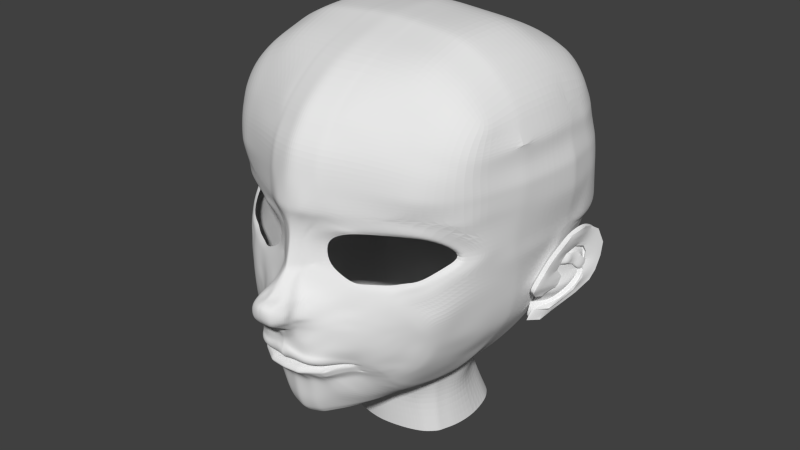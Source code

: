 # Source: cabezaCopia.blend  (saved by Blender 2.71.0; exported with 4.5.12 LTS)
import bpy
from mathutils import Matrix  # noqa: F401  (used for matrix-valued properties, if any)

bpy.ops.wm.read_factory_settings(use_empty=True)
scene = bpy.context.scene
scene.name = 'Scene'

# ---- collections
col_collection_1 = bpy.data.collections.new('Collection 1'); scene.collection.children.link(col_collection_1)

# ---- materials (node trees are filled in below, after node groups)
mat_material = bpy.data.materials.new('Material')
mat_material.alpha_threshold = 0.0
mat_material.use_transparent_shadow = False
mat_material.roughness = 0.5
mat_material.line_color = (0.0, 0.0, 0.0, 1.0)

# ---- material node trees

# ---- world
world_world = bpy.data.worlds.new('World'); scene.world = world_world
world_world.color = (0.05088, 0.05088, 0.05088)
world_world.use_sun_shadow = False
world_world.sun_shadow_jitter_overblur = 0.0
world_world.cycles.sampling_method = 'MANUAL'
world_world.cycles.sample_map_resolution = 256

# ---- meshes
me_cube = bpy.data.meshes.new('Cube')
me_cube.from_pydata([(0.3854, 0.2501, 0.03308), (0.3772, 0.2385, 0.001958), (0.3824, 0.2564, -0.02184), (0.3822, 0.2412, -0.04158), (0.3881, 0.2674, 0.05005), (0.3942, 0.3031, 0.06087), (0.4037, 0.332, 0.05217), (0.4072, 0.3393, 0.03387), (0.406, 0.3367, 0.004774), (0.4083, 0.3254, -0.01403), (0.4106, 0.3094, -0.03668), (0.3403, 0.188, -0.1253), (0.3589, 0.2172, -0.1301), (0.3688, 0.2537, -0.1162), (0.3985, 0.3055, -0.07978), (0.4165, 0.3337, -0.05079), (0.4215, 0.3492, -0.0288), (0.4234, 0.3657, 0.005318), (0.4237, 0.3715, 0.03851), (0.4167, 0.3568, 0.07682), (0.4106, 0.3341, 0.09035), (0.4128, 0.3014, 0.1032), (0.3997, 0.268, 0.08809), (0.3961, 0.2448, 0.07061), (0.3857, 0.2261, 0.04663), (0.3805, 0.2085, 0.02618), (0.376, 0.1947, 0.006929), (0.3758, 0.1734, -0.009537), (0.3757, 0.1538, -0.02413), (0.4031, 0.2845, -0.06159), (0.3889, 0.2635, -0.08236), (0.3761, 0.2266, -0.097), (0.3729, 0.1963, -0.05082), (0.3705, 0.1704, -0.04159), (0.3442, 0.2027, -0.1021), (0.4225, 0.3575, -0.01174), (0.3745, 0.257, 0.02751), (0.3675, 0.2472, 0.001121), (0.3733, 0.2591, -0.02024), (0.3707, 0.2375, -0.04465), (0.377, 0.2717, 0.04189), (0.3819, 0.3019, 0.05108), (0.3899, 0.3264, 0.0437), (0.3929, 0.3326, 0.02818), (0.3968, 0.3297, 0.002601), (0.3966, 0.3219, -0.01247), (0.3958, 0.3073, -0.03164), (0.3283, 0.191, -0.1234), (0.347, 0.2202, -0.1282), (0.3569, 0.2566, -0.1143), (0.3866, 0.3085, -0.07791), (0.4046, 0.3367, -0.04891), (0.4096, 0.3522, -0.02692), (0.4115, 0.3687, 0.007191), (0.4118, 0.3744, 0.04038), (0.4047, 0.3597, 0.07869), (0.3986, 0.337, 0.09222), (0.4009, 0.3044, 0.1051), (0.3878, 0.2709, 0.08997), (0.3842, 0.2478, 0.07249), (0.3738, 0.2291, 0.0485), (0.3686, 0.2114, 0.02805), (0.3641, 0.1977, 0.008802), (0.3638, 0.1764, -0.007664), (0.3637, 0.1568, -0.02226), (0.3894, 0.2862, -0.05276), (0.3774, 0.2684, -0.07038), (0.3665, 0.2371, -0.08279), (0.3609, 0.1992, -0.04895), (0.3586, 0.1734, -0.03972), (0.3395, 0.2168, -0.08715), (0.4106, 0.3605, -0.009867), (0.3761, 0.2639, 0.01471), (0.3745, 0.2573, -0.003511), (0.3781, 0.2655, -0.01828), (0.3884, 0.2824, 0.03208), (0.3915, 0.2915, 0.03481), (0.3961, 0.3058, 0.03019), (0.4002, 0.3127, 0.02079), (0.4026, 0.3178, 0.008891), (0.3937, 0.3077, -0.0143), (0.3944, 0.2989, -0.02616), (0.398, 0.2852, -0.04069), (0.3897, 0.2729, -0.05287), (0.3822, 0.2513, -0.06145), (0.3544, 0.2073, -0.06557), (0.4049, 0.331, 0.002474), (0.4064, 0.3244, -0.008503), (0.3966, 0.3214, 0.0217), (0.3995, 0.3223, -0.007591), (0.4053, 0.3218, 0.009813), (0.407, 0.313, -0.001477), (0.3919, 0.3147, 0.03415), (0.4004, 0.3112, 0.0004376), (0.4011, 0.3106, 0.02044), (0.4013, 0.3041, 0.008825), (0.3886, 0.2957, 0.04017), (0.3955, 0.3026, 0.009714), (0.3957, 0.3011, 0.0275), (0.3971, 0.2976, 0.01553), (0.3995, 0.3233, 0.005253), (0.3914, 0.2959, 0.01607), (0.3921, 0.2886, 0.03301), (0.3943, 0.2862, 0.01943), (0.3885, 0.285, 0.02131), (0.3908, 0.2743, 0.03398), (0.3953, 0.2706, 0.02179), (0.3816, 0.2769, 0.03476), (0.3841, 0.2803, 0.01877), (0.3721, 0.2516, 0.01433), (0.3736, 0.258, 0.002332), (0.402, 0.3147, -0.01945), (0.3956, 0.3128, -0.01859), (0.4026, 0.3041, -0.01285), (0.3964, 0.3024, -0.01106), (0.3973, 0.2957, -0.003191), (0.3919, 0.2943, -0.002357), (0.3933, 0.2896, 0.003096), (0.388, 0.288, 0.003606), (0.3907, 0.2789, 0.006756), (0.3852, 0.2778, 0.008517), (0.3916, 0.2643, 0.008973), (0.3811, 0.2734, 0.006147), (0.3658, 0.2184, -0.0468), (0.3866, 0.2539, 0.0254), (0.3799, 0.2443, -8.727e-05), (0.3841, 0.259, -0.01958), (0.3839, 0.2466, -0.03575), (0.3888, 0.268, 0.03931), (0.3938, 0.2972, 0.04817), (0.4015, 0.3209, 0.04105), (0.4044, 0.3269, 0.02605), (0.4034, 0.3248, 0.002219), (0.4053, 0.3155, -0.01318), (0.4072, 0.3024, -0.03173), (0.3496, 0.203, -0.1043), (0.3649, 0.2269, -0.1083), (0.373, 0.2568, -0.09685), (0.3973, 0.2993, -0.06704), (0.4121, 0.3223, -0.04329), (0.4162, 0.3351, -0.02528), (0.4177, 0.3486, 0.002666), (0.418, 0.3532, 0.02985), (0.4122, 0.3412, 0.06123), (0.4072, 0.3226, 0.07232), (0.409, 0.2959, 0.08283), (0.3983, 0.2685, 0.07047), (0.3953, 0.2495, 0.05615), (0.3868, 0.2342, 0.03651), (0.3825, 0.2197, 0.01976), (0.3789, 0.2085, 0.003985), (0.3787, 0.191, -0.009503), (0.3786, 0.175, -0.02146), (0.4011, 0.282, -0.05214), (0.3894, 0.2648, -0.06916), (0.3789, 0.2346, -0.08115), (0.3763, 0.2097, -0.04332), (0.3744, 0.1885, -0.03576), (0.3528, 0.215, -0.08536), (0.4169, 0.3418, -0.01131), (0.2763, -0.06573, 0.163), (0.2446, -0.1126, 0.1828), (0.1541, -0.1682, 0.1842), (0.1212, -0.1894, 0.1822), (0.06655, -0.1995, 0.1457), (0.3067, -0.02147, 0.1252), (0.2872, -0.06475, 0.1074), (0.2651, -0.09864, 0.08737), (0.2481, -0.114, 0.07705), (0.23, -0.1247, 0.07322), (0.2063, -0.1407, 0.06639), (0.1583, -0.1696, 0.06412), (0.1338, -0.186, 0.06177), (0.09669, -0.1946, 0.08145), (0.07166, -0.1995, 0.1016), (0.08901, -0.1963, 0.1694), (0.289, -0.07338, 0.1683), (0.2521, -0.1202, 0.1918), (0.1508, -0.1759, 0.1932), (0.1151, -0.197, 0.1895), (0.05375, -0.2072, 0.1486), (0.3211, -0.02074, 0.1238), (0.2982, -0.06835, 0.09938), (0.2722, -0.0982, 0.07923), (0.2575, -0.1155, 0.07176), (0.237, -0.1303, 0.06629), (0.2108, -0.1483, 0.05869), (0.1571, -0.1782, 0.05667), (0.1278, -0.1937, 0.05462), (0.08753, -0.2022, 0.07639), (0.05947, -0.2072, 0.09901), (0.07897, -0.204, 0.1752), (0.0002483, -0.2421, 0.2053), (-8.789e-05, -0.2426, 0.1452), (8.202e-06, -0.2407, 0.1774), (0.0003197, -0.2533, 0.1002), (-3.099e-06, -0.2928, 0.05019), (2.265e-06, -0.2748, 0.06933), (1.946e-05, -0.3166, 0.03652), (0.1406, -0.1982, -0.1194), (0.09135, -0.2535, -0.1102), (0.06467, -0.2679, -0.1104), (0.01372, -0.235, 0.1461), (0.02586, -0.2262, 0.1475), (0.03937, -0.2143, 0.148), (0.05854, -0.2124, 0.1754), (0.03755, -0.2191, 0.1757), (0.01954, -0.2318, 0.1764), (0.08542, -0.2073, 0.1935), (0.05546, -0.2172, 0.1971), (0.02843, -0.2324, 0.2012), (0.04369, -0.2167, 0.09928), (0.02888, -0.2308, 0.1), (0.01453, -0.2431, 0.1001), (0.01364, -0.2795, 0.05763), (0.03266, -0.2424, 0.0588), (0.06337, -0.2207, 0.06837), (0.04399, -0.2209, 0.09121), (0.02998, -0.234, 0.08354), (0.01487, -0.256, 0.07676), (0.09111, -0.2152, 0.047), (0.04724, -0.2455, 0.03887), (0.02267, -0.3002, 0.03882), (0.1056, -0.2393, -0.07685), (0.1207, -0.2263, -0.04349), (0.134, -0.2097, -0.009958), (0.1463, -0.1932, 0.02366), (0.1149, -0.2121, 0.02123), (0.1027, -0.2319, -0.01207), (0.08939, -0.2502, -0.04544), (0.07536, -0.2626, -0.0787), (0.1559, -0.2003, -0.08277), (0.1735, -0.191, -0.05122), (0.1939, -0.176, -0.01446), (0.2053, -0.1637, 0.02277), (0.0439, -0.2188, 0.0953), (0.0297, -0.2307, 0.09237), (0.01513, -0.2457, 0.08874), (0.0001646, -0.2598, 0.08477), (1.946e-05, -0.3275, 0.03437), (1.946e-05, -0.3391, 0.02819), (1.992e-05, -0.3457, 0.01789), (3.427e-05, -0.3453, -0.003143), (1.946e-05, -0.3268, -0.02817), (1.946e-05, -0.298, -0.04262), (1.946e-05, -0.2845, -0.06669), (1.946e-05, -0.2784, -0.07791), (1.946e-05, -0.2763, -0.08743), (1.946e-05, -0.2779, -0.09774), (0.1519, -0.1861, 0.04025), (0.2071, -0.1581, 0.04143), (0.1215, -0.2032, 0.03797), (0.1402, -0.1995, 0.006917), (0.1082, -0.221, 0.004433), (0.2011, -0.1688, 0.004095), (0.1284, -0.2168, -0.02669), (0.09699, -0.2424, -0.02865), (0.1831, -0.1845, -0.03289), (0.1134, -0.2319, -0.06016), (0.08253, -0.2569, -0.06211), (0.1644, -0.1962, -0.06668), (0.06853, -0.2659, -0.0954), (0.0985, -0.2476, -0.09347), (0.1483, -0.2016, -0.1008), (0.04711, -0.271, -0.1085), (0.0314, -0.2733, -0.1049), (0.0157, -0.2756, -0.1013), (0.05662, -0.2701, -0.07859), (0.03773, -0.2729, -0.07837), (0.01886, -0.2756, -0.07814), (0.0811, -0.2384, 0.01819), (0.0454, -0.2718, 0.01445), (0.03153, -0.3315, 0.02367), (0.07534, -0.2559, -0.01263), (0.05582, -0.2793, -0.01393), (0.03154, -0.3388, -0.007742), (0.06678, -0.2619, -0.0473), (0.04375, -0.2732, -0.0486), (0.02203, -0.2943, -0.04294), (0.01728, -0.2744, -0.08944), (0.03456, -0.2726, -0.09144), (0.05186, -0.2707, -0.09345), (0.02044, -0.2806, -0.06536), (0.04089, -0.273, -0.06429), (0.0614, -0.2655, -0.06324), (0.02227, -0.3247, -0.02808), (0.04651, -0.2769, -0.03249), (0.07217, -0.2601, -0.03095), (0.03356, -0.3365, 0.01058), (0.04971, -0.2777, 0.001344), (0.07854, -0.2488, 0.003838), (0.02845, -0.317, 0.03202), (0.04552, -0.2621, 0.02544), (0.084, -0.2264, 0.0315), (0.0192, -0.2305, 0.1469), (0.02915, -0.2269, 0.1758), (0.04255, -0.2255, 0.1987), (0.02165, -0.2368, 0.1003), (0.02153, -0.2688, 0.05941), (0.02226, -0.2436, 0.07997), (0.03462, -0.2846, 0.04138), (0.02303, -0.2375, 0.09094), (0.02354, -0.2745, -0.1031), (0.02829, -0.2742, -0.07825), (0.04185, -0.3071, 0.02118), (0.04773, -0.3158, -0.01394), (0.03484, -0.2831, -0.04846), (0.02592, -0.2735, -0.09044), (0.03066, -0.2768, -0.06483), (0.03822, -0.2898, -0.03691), (0.05035, -0.3148, 0.006515), (0.03979, -0.2989, 0.03075), (0.1, -0.2373, -0.02032), (1.958e-05, -0.3363, -0.01856), (0.1312, -0.2132, -0.01834), (0.188, -0.1808, -0.02364), (0.02811, -0.3347, -0.019), (0.04936, -0.2783, -0.02302), (0.07401, -0.2583, -0.02169), (0.04107, -0.2998, -0.02395), (0.03355, -0.2233, 0.1757), (0.04933, -0.2215, 0.1976), (0.0255, -0.2338, 0.1003), (0.02595, -0.2387, 0.08152), (0.03512, -0.2628, 0.03788), (0.02656, -0.2344, 0.09178), (0.02747, -0.2739, -0.104), (0.03301, -0.2735, -0.07831), (0.04417, -0.2911, 0.01814), (0.04388, -0.2961, -0.01193), (0.03915, -0.278, -0.04846), (0.02269, -0.2283, 0.1473), (0.02608, -0.2554, 0.05902), (0.03024, -0.273, -0.09094), (0.03577, -0.2749, -0.06456), (0.0445, -0.2828, -0.03262), (0.04605, -0.2968, 0.005054), (0.04098, -0.2806, 0.02851), (0.04475, -0.2866, -0.02295), (0.1864, -0.1551, 0.06526), (0.1884, -0.1639, 0.05775), (0.1169, -0.2229, -0.1156), (0.1775, -0.1799, 0.02356), (0.1652, -0.1936, -0.01157), (0.1492, -0.2063, -0.04687), (0.1323, -0.2176, -0.08045), (0.1829, -0.1721, 0.04077), (0.1719, -0.1873, 0.006123), (0.1581, -0.1994, -0.02948), (0.1405, -0.2125, -0.06294), (0.1249, -0.2226, -0.09808), (0.1617, -0.1965, -0.02052), (0.1373, -0.1973, -0.1254), (0.09118, -0.2596, -0.1156), (0.06467, -0.2742, -0.1158), (2.123e-05, -0.2843, -0.1107), (0.04711, -0.2773, -0.1139), (0.0314, -0.2796, -0.1103), (0.0157, -0.2819, -0.1067), (0.02355, -0.2808, -0.1085), (0.02747, -0.2802, -0.1094), (0.1131, -0.2251, -0.121), (0.004252, -0.2396, 0.1773), (0.006302, -0.2423, 0.2047), (0.003438, -0.2527, 0.1001), (0.003384, -0.274, 0.071), (0.005816, -0.3113, 0.03632), (0.002734, -0.2414, 0.1454), (0.003455, -0.2913, 0.0518), (0.003428, -0.2574, 0.08558), (0.003553, -0.2774, -0.09855), (0.004265, -0.2777, -0.07797), (0.006416, -0.3393, 0.02891), (0.005983, -0.3449, -0.004185), (0.004977, -0.2986, -0.04269), (0.003909, -0.2759, -0.08788), (0.004621, -0.2836, -0.06639), (0.005333, -0.3278, -0.02767), (0.006498, -0.3466, 0.01834), (0.006759, -0.3241, 0.03415), (0.005781, -0.3374, -0.01816), (0.003554, -0.2837, -0.1094), (0.0198, -0.2922, -0.02807), (0.02003, -0.3152, -0.02135), (0.007511, -0.2953, -0.02789), (0.007817, -0.3167, -0.01978), (0.1247, -0.2217, -0.03508), (0.1783, -0.1878, -0.04217), (1.946e-05, -0.3123, -0.03547), (0.09331, -0.2465, -0.03705), (0.02576, -0.3092, -0.03667), (0.04503, -0.2749, -0.04033), (0.06969, -0.2612, -0.0391), (0.0362, -0.286, -0.04242), (0.0417, -0.2802, -0.04031), (0.1537, -0.203, -0.03839), (0.002702, -0.313, -0.03531), (0.02349, -0.3037, -0.02449), (0.007634, -0.3058, -0.02396), (0.009023, -0.2529, 0.08694), (0.01164, -0.2358, 0.177), (0.01727, -0.2387, 0.203), (0.008797, -0.2483, 0.1), (0.009097, -0.2658, 0.07381), (0.01515, -0.3044, 0.03685), (0.007609, -0.2384, 0.1456), (0.008971, -0.2872, 0.05485), (0.009623, -0.2765, -0.09994), (0.01156, -0.2767, -0.07805), (0.01818, -0.3355, 0.02748), (0.01882, -0.3433, -0.005433), (0.0135, -0.2913, -0.04281), (0.01059, -0.2752, -0.08866), (0.01253, -0.2821, -0.06587), (0.0138, -0.3299, -0.02585), (0.01979, -0.3435, 0.01622), (0.01772, -0.3198, 0.03241), (0.01655, -0.3362, -0.01814), (0.009625, -0.2828, -0.1078), (0.01365, -0.2886, -0.02798), (0.01404, -0.3211, -0.01979), (0.01621, -0.3046, -0.02101), (0.1287, -0.1943, -0.148), (0.1297, -0.1935, -0.1515), (0.0869, -0.249, -0.1544), (0.08694, -0.2484, -0.158), (0.04057, -0.279, -0.1572), (0.04057, -0.2783, -0.1608), (0.0004267, -0.2823, -0.1576), (0.0004285, -0.2816, -0.1611), (0.1342, -0.1894, -0.1436), (0.09143, -0.2353, -0.1423), (0.06492, -0.25, -0.1425), (0.0002729, -0.26, -0.1426), (0.04736, -0.2531, -0.1425), (0.03165, -0.2554, -0.1422), (0.01595, -0.2577, -0.1428), (0.0238, -0.2565, -0.1423), (0.02772, -0.256, -0.1419), (0.112, -0.1997, -0.1431), (0.003806, -0.2595, -0.143), (0.009877, -0.2586, -0.1425), (0.009718, -0.284, -0.1206), (0.003647, -0.2849, -0.1218), (0.01579, -0.2831, -0.12), (0.1381, -0.1927, -0.1336), (0.1116, -0.2249, -0.1289), (0.02756, -0.2814, -0.1214), (0.02364, -0.282, -0.121), (0.03149, -0.2808, -0.1221), (0.0472, -0.2785, -0.1244), (0.06476, -0.2754, -0.1257), (0.000114, -0.2855, -0.1225), (0.09126, -0.2608, -0.1254), (0.003743, -0.2768, -0.1346), (0.1114, -0.2166, -0.1373), (0.02373, -0.2738, -0.1338), (0.0002096, -0.2773, -0.1346), (0.009814, -0.2759, -0.1338), (0.01589, -0.275, -0.1337), (0.1406, -0.1873, -0.1419), (0.02766, -0.2733, -0.1337), (0.03158, -0.2727, -0.1342), (0.0473, -0.2704, -0.1353), (0.06485, -0.2673, -0.1358), (0.09135, -0.2526, -0.1356), (0.1263, -0.1965, -0.1336), (0.08845, -0.2274, -0.1402), (0.04057, -0.2574, -0.1431), (0.0004267, -0.2607, -0.1434), (0.04057, -0.2778, -0.1542), (0.0004267, -0.281, -0.1545), (0.08844, -0.2478, -0.1514), (0.1279, -0.1929, -0.1448), (0.0004267, -0.2787, -0.1505), (0.04057, -0.2754, -0.1502), (0.08844, -0.2454, -0.1474), (0.0004267, -0.275, -0.147), (0.04057, -0.2718, -0.1466), (0.08845, -0.2418, -0.1438), (0.1308, -0.1861, -0.1381), (0.1315, -0.1841, -0.1654), (0.09025, -0.2384, -0.1713), (0.04057, -0.2622, -0.1743), (0.0004285, -0.2654, -0.1747), (0.301, -0.06242, 0.1793), (0.2547, -0.1212, 0.2087), (0.1278, -0.1909, 0.2105), (0.3336, 0.002229, 0.1237), (0.3061, -0.05919, 0.09435), (0.2806, -0.09358, 0.06886), (0.2612, -0.1135, 0.05847), (0.2349, -0.1329, 0.05157), (0.3261, -0.04812, 0.1936), (0.253, -0.1224, 0.2288), (0.09781, -0.2106, 0.2275), (0.3493, 0.03277, 0.1233), (0.3192, -0.04233, 0.08762), (0.2892, -0.08822, 0.05784), (0.2644, -0.1163, 0.04084), (0.2363, -0.1382, 0.03136), (0.3668, 0.08782, 0.1948), (0.3594, 0.08774, 0.1247), (0.359, 0.08728, 0.08853), (0.3871, 0.1909, 0.1926), (0.3717, 0.1902, 0.1243), (0.3715, 0.1767, 0.08884), (0.3884, 0.3162, 0.1935), (0.3754, 0.3159, 0.1255), (0.3714, 0.3167, 0.09221), (0.3814, 0.3502, 0.1949), (0.379, 0.3458, 0.1253), (0.3737, 0.3426, 0.09035), (0.3718, 0.3969, 0.1953), (0.3715, 0.3953, 0.1253), (0.3681, 0.3922, 0.09035), (0.3321, 0.466, 0.1953), (0.3431, 0.4632, 0.1253), (0.3475, 0.4637, 0.09035), (0.2626, 0.5354, 0.1953), (0.2622, 0.5338, 0.1253), (0.2623, 0.5332, 0.09035), (0.1443, 0.5888, 0.1955), (0.1465, 0.5815, 0.1254), (0.1482, 0.5782, 0.09045), (-0.0001747, 0.6055, 0.195), (0.0001082, 0.6005, 0.1246), (3.639e-05, 0.5918, 0.09135), (0.1679, 0.07807, -0.2874), (0.1045, -0.003907, -0.3085), (0.04192, -0.1226, -0.3331), (0.0003799, -0.1405, -0.3333), (-7.483e-05, -0.2259, -0.2986), (-7.585e-05, -0.2374, -0.2696), (-7.585e-05, -0.2424, -0.2379), (-7.585e-05, -0.2457, -0.2098), (0.04157, -0.2389, -0.2077), (0.04169, -0.2333, -0.2358), (0.04157, -0.2272, -0.2663), (0.04156, -0.2143, -0.2949), (0.0992, -0.1994, -0.2055), (0.1124, -0.1734, -0.236), (0.119, -0.1374, -0.2704), (0.1199, -0.08947, -0.2991), (0.1484, -0.15, -0.201), (0.1626, -0.1201, -0.2335), (0.1713, -0.0725, -0.2622), (0.1707, -0.02228, -0.2794), (-7.585e-05, -0.2498, -0.1958), (0.0004285, -0.257, -0.1852), (0.04064, -0.2438, -0.1948), (0.04058, -0.2531, -0.1846), (0.09195, -0.2109, -0.1905), (0.08939, -0.2239, -0.1806), (0.1413, -0.1623, -0.1854), (0.1352, -0.1732, -0.174), (0.01045, -0.2815, -0.1575), (0.02048, -0.2807, -0.1574), (0.03052, -0.2798, -0.1573), (0.03053, -0.2791, -0.1609), (0.02049, -0.28, -0.161), (0.01045, -0.2808, -0.1611), (0.01045, -0.2599, -0.1433), (0.02048, -0.2591, -0.1432), (0.03052, -0.2582, -0.1431), (0.01045, -0.2802, -0.1544), (0.02048, -0.2794, -0.1543), (0.03052, -0.2786, -0.1543), (0.01045, -0.2779, -0.1505), (0.02048, -0.2771, -0.1504), (0.03052, -0.2763, -0.1503), (0.01045, -0.2742, -0.1469), (0.02048, -0.2734, -0.1468), (0.03052, -0.2726, -0.1467), (0.03053, -0.263, -0.1744), (0.02049, -0.2638, -0.1745), (0.01045, -0.2646, -0.1746), (0.0316, -0.1287, -0.3335), (0.02095, -0.1336, -0.3335), (0.01064, -0.1386, -0.3335), (0.03128, -0.2407, -0.208), (0.0206, -0.2424, -0.2083), (0.01045, -0.2442, -0.2086), (0.03141, -0.2357, -0.2363), (0.02061, -0.238, -0.2368), (0.01045, -0.2405, -0.2374), (0.03136, -0.2303, -0.2671), (0.0206, -0.2329, -0.268), (0.01045, -0.2356, -0.2688), (0.03139, -0.218, -0.2962), (0.02063, -0.2208, -0.2972), (0.01046, -0.2236, -0.2983), (0.03053, -0.2541, -0.1847), (0.02049, -0.255, -0.1849), (0.01045, -0.256, -0.1851), (0.03069, -0.2458, -0.195), (0.02049, -0.2472, -0.1953), (0.01045, -0.2485, -0.1955), (0.04153, -0.1986, -0.3118), (0.1148, -0.05501, -0.3079), (0.1713, 0.01598, -0.286), (-6.385e-05, -0.2105, -0.3165), (0.01049, -0.2085, -0.3156), (0.02068, -0.2056, -0.3144), (0.03145, -0.2027, -0.3132), (0.04156, -0.171, -0.324), (0.1091, -0.03156, -0.3096), (0.1699, 0.05106, -0.2857), (-2.643e-05, -0.1833, -0.3282), (0.01057, -0.1818, -0.3276), (0.02082, -0.1785, -0.3266), (0.03146, -0.1753, -0.3255), (0.05651, -0.269, -0.1563), (0.07246, -0.259, -0.1554), (0.07246, -0.2583, -0.1589), (0.05651, -0.2683, -0.1599), (0.05651, -0.2474, -0.1421), (0.07247, -0.2374, -0.1412), (0.0565, -0.2678, -0.1532), (0.07246, -0.2578, -0.1523), (0.0565, -0.2654, -0.1493), (0.07246, -0.2554, -0.1483), (0.05651, -0.2618, -0.1457), (0.07247, -0.2518, -0.1448), (0.0765, -0.2464, -0.1725), (0.05652, -0.2536, -0.1734), (0.08151, -0.0447, -0.3189), (0.06142, -0.09402, -0.3291), (0.08076, -0.2181, -0.2054), (0.06094, -0.2302, -0.2065), (0.08857, -0.2008, -0.2356), (0.06217, -0.2217, -0.2353), (0.0914, -0.1774, -0.2653), (0.06193, -0.2112, -0.2643), (0.09487, -0.142, -0.2963), (0.06346, -0.1909, -0.2928), (0.07777, -0.2357, -0.182), (0.05698, -0.243, -0.1833), (0.07837, -0.2262, -0.192), (0.05877, -0.2355, -0.1935), (0.09323, -0.1109, -0.3114), (0.06408, -0.1706, -0.3092), (0.08869, -0.08353, -0.3182), (0.06359, -0.1435, -0.3213), (0.04854, -0.2733, -0.1603), (0.04854, -0.2579, -0.1739), (0.05198, -0.1111, -0.3315), (0.05114, -0.2351, -0.2071), (0.05158, -0.2289, -0.2353), (0.05148, -0.2207, -0.2652), (0.05175, -0.2048, -0.2932), (0.0486, -0.2477, -0.1839), (0.04936, -0.2399, -0.1942), (0.05183, -0.1874, -0.3096), (0.05211, -0.1604, -0.3219), (0.04854, -0.274, -0.1568), (0.04854, -0.2524, -0.1426), (0.04854, -0.2728, -0.1537), (0.04853, -0.2704, -0.1497), (0.04854, -0.2668, -0.1462), (0.06448, -0.264, -0.1558), (0.06448, -0.2633, -0.1594), (0.06448, -0.2424, -0.1416), (0.06448, -0.2628, -0.1528), (0.06448, -0.2604, -0.1488), (0.06448, -0.2568, -0.1452), (0.06735, -0.2499, -0.1729), (0.07156, -0.07061, -0.3249), (0.07167, -0.2242, -0.2059), (0.07548, -0.2116, -0.2354), (0.07583, -0.196, -0.264), (0.07894, -0.1691, -0.294), (0.06901, -0.2396, -0.1827), (0.07003, -0.2312, -0.1928), (0.07894, -0.1452, -0.3101), (0.07664, -0.1181, -0.3208), (0.07778, -0.2557, -0.1551), (0.08311, -0.2524, -0.1547), (0.07779, -0.2341, -0.1409), (0.08312, -0.2308, -0.1405), (0.07779, -0.2544, -0.152), (0.08311, -0.2511, -0.1517), (0.07779, -0.2521, -0.148), (0.08311, -0.2488, -0.1477), (0.07779, -0.2484, -0.1444), (0.08312, -0.2451, -0.1441), (0.07778, -0.255, -0.1586), (0.08313, -0.2517, -0.1583), (0.07978, -0.244, -0.1722), (0.08398, -0.2414, -0.1719), (0.08853, -0.02931, -0.3134), (0.09571, -0.01675, -0.3091), (0.0877, -0.2114, -0.2054), (0.09387, -0.2049, -0.2057), (0.09895, -0.1895, -0.2362), (0.1064, -0.1807, -0.2364), (0.1033, -0.1611, -0.2673), (0.112, -0.1482, -0.2691), (0.1049, -0.1213, -0.2987), (0.1129, -0.1041, -0.2996), (0.08171, -0.2326, -0.1815), (0.08591, -0.2292, -0.1811), (0.0834, -0.2213, -0.1915), (0.08783, -0.2158, -0.1911), (0.1013, -0.08885, -0.3111), (0.108, -0.07079, -0.3098), (0.09555, -0.06282, -0.3152), (0.1015, -0.04619, -0.3123), (0.1004, -0.2304, -0.1519), (0.1126, -0.212, -0.1495), (0.1126, -0.2113, -0.1531), (0.1004, -0.2299, -0.1555), (0.09928, -0.2152, -0.1377), (0.1114, -0.2043, -0.1356), (0.1004, -0.2291, -0.1489), (0.1126, -0.2107, -0.1465), (0.1003, -0.2213, -0.1413), (0.1136, -0.2021, -0.1392), (0.1015, -0.224, -0.1456), (0.1151, -0.2033, -0.1441), (0.1151, -0.2016, -0.1667), (0.1015, -0.2205, -0.169), (0.1502, 0.04777, -0.2975), (0.1278, 0.02431, -0.306), (0.1343, -0.1609, -0.2024), (0.1161, -0.1791, -0.2031), (0.1486, -0.131, -0.2351), (0.1309, -0.1499, -0.2349), (0.155, -0.08999, -0.2665), (0.1379, -0.1119, -0.2695), (0.1538, -0.03491, -0.2876), (0.1367, -0.05932, -0.294), (0.1189, -0.1877, -0.1753), (0.1031, -0.2066, -0.1778), (0.1248, -0.1738, -0.1853), (0.1069, -0.1918, -0.1875), (0.1539, 0.001386, -0.2939), (0.1315, -0.02383, -0.3016), (0.1499, 0.02345, -0.2989), (0.1292, -0.001308, -0.3038), (0.1839, 0.104, -0.2813), (0.1888, 0.09914, -0.2783), (0.1969, 0.1353, -0.2739), (0.1985, 0.1258, -0.273), (0.2159, 0.1559, -0.2617), (0.2177, 0.1473, -0.2609), (0.2426, 0.1836, -0.2366), (0.2444, 0.1759, -0.2357), (0.2705, 0.2099, -0.1995), (0.2719, 0.2016, -0.1988), (0.3071, 0.2417, -0.1402), (0.3081, 0.2304, -0.14), (0.3318, 0.2603, -0.08108), (0.3331, 0.2496, -0.0817), (0.3444, 0.2672, -0.03472), (0.347, 0.2547, -0.03461), (0.3511, 0.2707, 0.0006484), (0.3536, 0.2582, 0.000696), (0.3606, 0.2763, 0.05127), (0.3621, 0.2643, 0.05441), (0.3716, 0.2788, 0.09199), (0.3724, 0.2662, 0.09181), (0.3764, 0.2656, 0.1253), (0.3931, 0.2657, 0.193), (0.3773, 0.2782, 0.1254), (0.3925, 0.2784, 0.1931), (0.09443, -0.2426, -0.1567), (0.09498, -0.2316, -0.1703), (0.1136, 0.01007, -0.3072), (0.1064, -0.1903, -0.2047), (0.1205, -0.1622, -0.2353), (0.1278, -0.1249, -0.2708), (0.1277, -0.0739, -0.2974), (0.09613, -0.2162, -0.1792), (0.09832, -0.2026, -0.1891), (0.1216, -0.03821, -0.3055), (0.1163, -0.01567, -0.3057), (0.09438, -0.2432, -0.1532), (0.2887, 0.2265, -0.1723), (0.2897, 0.2161, -0.1722), (0.3215, 0.2532, -0.1105), (0.3226, 0.2427, -0.1105), (0.2402, -0.138, 0.0007857), (0.2413, -0.1348, -0.01909), (0.2349, -0.1391, -0.02752), (0.2277, -0.1449, -0.03644), (0.2193, -0.1512, -0.04676), (0.2139, -0.1555, -0.05761), (0.1808, -0.1684, -0.1317), (0.1958, -0.1671, -0.09602), (0.2044, -0.1626, -0.07729), (0.1876, -0.1694, -0.1147), (0.1783, -0.1675, -0.138), (0.1793, -0.1637, -0.1446), (0.1795, -0.1601, -0.1513), (0.1419, -0.1723, -0.166), (0.179, -0.1469, -0.1722), (0.1418, -0.1845, -0.1458), (0.1414, -0.1824, -0.1502), (0.1791, -0.1589, -0.1542), (0.1787, -0.1581, -0.1559), (0.2182, -0.1314, 0.06977), (0.2241, -0.1382, 0.06246), (0.2194, -0.1451, 0.0466), (0.2183, -0.1526, 0.02731), (0.2158, -0.1571, 0.003156), (0.2146, -0.1586, -0.0163), (0.2106, -0.1622, -0.02542), (0.1981, -0.1718, -0.04468), (0.175, -0.1857, -0.08929), (0.1663, -0.1864, -0.1077), (0.2051, -0.1665, -0.03486), (0.1839, -0.1813, -0.07305), (0.1598, -0.1847, -0.1246), (0.193, -0.1755, -0.05456), (0.1574, -0.1808, -0.1385), (0.1578, -0.1764, -0.1466), (0.157, -0.184, -0.1306), (0.1562, -0.1658, -0.1681), (0.1575, -0.1728, -0.1537), (0.1576, -0.175, -0.1497), (0.134, -0.189, -0.1466), (0.1343, -0.1883, -0.1492), (0.1395, -0.1754, -0.1663), (0.04057, -0.2662, -0.171), (0.1805, -0.1333, -0.1908), (0.18, -0.1399, -0.1819), (0.1576, -0.1587, -0.1773), (0.1579, -0.1514, -0.1871), (0.08942, -0.2409, -0.1679), (0.04057, -0.2703, -0.1676), (0.0004285, -0.2735, -0.1679), (0.08859, -0.2434, -0.1646), (0.1306, -0.1888, -0.1585), (0.01045, -0.2727, -0.1678), (0.02049, -0.2719, -0.1677), (0.03053, -0.2711, -0.1677), (0.05651, -0.2609, -0.1666), (0.07448, -0.2523, -0.1657), (0.04854, -0.2656, -0.1671), (0.06591, -0.2566, -0.1662), (0.07878, -0.2495, -0.1654), (0.08355, -0.2466, -0.1651), (0.1009, -0.2252, -0.1623), (0.1139, -0.2065, -0.1599), (0.0947, -0.2371, -0.1635), (0.1781, -0.1556, -0.1605), (0.1424, -0.1784, -0.157), (0.1573, -0.1705, -0.1583), (0.1368, -0.1818, -0.1577), (0.131, -0.1865, -0.1619), (0.01045, -0.2687, -0.1712), (0.02049, -0.2678, -0.1711), (0.03053, -0.267, -0.171), (0.05651, -0.2573, -0.17), (0.07549, -0.2494, -0.1691), (0.04854, -0.2617, -0.1705), (0.06663, -0.2532, -0.1696), (0.07928, -0.2467, -0.1688), (0.08376, -0.244, -0.1685), (0.1012, -0.2228, -0.1656), (0.1145, -0.2041, -0.1633), (0.09484, -0.2343, -0.1669), (0.177, -0.1536, -0.165), (0.1426, -0.1761, -0.1617), (0.1568, -0.1685, -0.1628), (0.0004285, -0.2695, -0.1713), (0.1381, -0.1786, -0.162), (0.1833, -0.1221, -0.2059), (0.1886, -0.09177, -0.233), (0.1867, -0.04461, -0.2605), (0.1869, 0.009679, -0.2758), (0.1847, 0.03503, -0.2788), (0.176, 0.09114, -0.2835), (0.1794, 0.07146, -0.2825), (0.1779, 0.02363, -0.2831), (0.1779, -0.01019, -0.2775), (0.1629, -0.139, -0.2021), (0.1783, -0.06277, -0.2606), (0.1744, -0.11, -0.233), (0.233, -0.1368, -0.0499), (0.2466, -0.1262, -0.04241), (0.2596, -0.117, -0.03625), (0.2687, -0.1111, -0.02258), (0.2805, -0.1028, -0.002114), (0.2978, -0.07762, 0.005339), (0.3109, -0.05101, 0.01834), (0.3305, 0.00544, 0.03823), (0.3552, 0.1172, 0.03968), (0.359, 0.1968, 0.04591), (0.2262, -0.1395, -0.06922), (0.2434, -0.1233, -0.06282), (0.2602, -0.1095, -0.05857), (0.273, -0.09894, -0.04847), (0.2849, -0.0865, -0.03321), (0.2987, -0.05925, -0.02937), (0.3079, -0.02953, -0.02154), (0.3275, 0.02563, -0.008461), (0.3496, 0.1244, -0.007581), (0.3548, 0.1976, -0.003657), (0.2194, -0.1438, -0.088), (0.2373, -0.1237, -0.0823), (0.2562, -0.1061, -0.07952), (0.2702, -0.09231, -0.07184), (0.2821, -0.07739, -0.06041), (0.2941, -0.04931, -0.05858), (0.3038, -0.01748, -0.05506), (0.324, 0.03669, -0.0474), (0.3431, 0.126, -0.04509), (0.3505, 0.196, -0.04138), (0.2117, -0.1469, -0.1076), (0.2301, -0.1257, -0.1035), (0.25, -0.106, -0.1029), (0.2635, -0.08984, -0.09746), (0.2753, -0.07368, -0.08999), (0.2855, -0.04498, -0.09197), (0.2984, -0.01076, -0.09267), (0.3153, 0.04323, -0.08903), (0.3315, 0.1244, -0.08714), (0.3368, 0.1925, -0.08466), (0.2042, -0.147, -0.1247), (0.2234, -0.1264, -0.1215), (0.2431, -0.1063, -0.1222), (0.2567, -0.08957, -0.1188), (0.268, -0.07265, -0.1142), (0.2749, -0.0425, -0.1192), (0.2847, -0.006416, -0.123), (0.3038, 0.0465, -0.1211), (0.3183, 0.1219, -0.1178), (0.3228, 0.1871, -0.1139), (0.2001, -0.1473, -0.134), (0.2173, -0.1276, -0.1329), (0.2356, -0.1084, -0.1356), (0.2494, -0.09119, -0.135), (0.2601, -0.0748, -0.1339), (0.2659, -0.04486, -0.1417), (0.2725, -0.006459, -0.149), (0.2882, 0.04578, -0.1496), (0.3001, 0.1157, -0.1458), (0.3061, 0.1772, -0.1426), (0.1982, -0.1453, -0.1434), (0.2129, -0.1281, -0.1444), (0.228, -0.1102, -0.1486), (0.2406, -0.09361, -0.1503), (0.2501, -0.07782, -0.1522), (0.2554, -0.04833, -0.1625), (0.2597, -0.008117, -0.1738), (0.2695, 0.04415, -0.1759), (0.2824, 0.1079, -0.1742), (0.2863, 0.1656, -0.1718), (0.1957, -0.1441, -0.1519), (0.2077, -0.13, -0.1543), (0.2194, -0.1143, -0.1598), (0.23, -0.09887, -0.1631), (0.2383, -0.0837, -0.1676), (0.2428, -0.05442, -0.1808), (0.2475, -0.01252, -0.1956), (0.2556, 0.03966, -0.1983), (0.2675, 0.09754, -0.2003), (0.2681, 0.1527, -0.1976), (0.1916, -0.1452, -0.1578), (0.1992, -0.1343, -0.1626), (0.2076, -0.122, -0.1694), (0.2152, -0.1096, -0.1748), (0.2214, -0.09547, -0.1819), (0.2254, -0.06764, -0.1998), (0.228, -0.02296, -0.219), (0.2356, 0.02814, -0.2266), (0.2448, 0.08006, -0.2309), (0.2433, 0.1319, -0.2295), (0.1868, -0.1473, -0.1619), (0.1904, -0.1404, -0.1675), (0.1948, -0.1306, -0.1766), (0.1981, -0.1219, -0.1846), (0.202, -0.109, -0.196), (0.2064, -0.07993, -0.2175), (0.2076, -0.03678, -0.2378), (0.2149, 0.0146, -0.2523), (0.2212, 0.05945, -0.2574), (0.2196, 0.1092, -0.2549), (0.0004285, -0.2775, -0.1645), (0.2065, 0.1456, -0.2678), (0.2083, 0.1365, -0.267), (0.1356, -0.1851, -0.1535), (0.01045, -0.2767, -0.1644), (0.08776, -0.2459, -0.1613), (0.1302, -0.1912, -0.155), (0.04057, -0.2743, -0.1642), (0.02049, -0.2759, -0.1644), (0.03053, -0.2751, -0.1643), (0.05651, -0.2646, -0.1633), (0.07347, -0.2553, -0.1623), (0.04854, -0.2695, -0.1637), (0.06519, -0.2599, -0.1628), (0.07828, -0.2522, -0.162), (0.08334, -0.2491, -0.1617), (0.1007, -0.2275, -0.1589), (0.1133, -0.2089, -0.1565), (0.09457, -0.2399, -0.1601), (0.1784, -0.1568, -0.1582), (0.1419, -0.1804, -0.1536), (0.1574, -0.1717, -0.156), (0.182, -0.1506, -0.1635), (0.1834, -0.1461, -0.1687), (0.1861, -0.1378, -0.1782), (0.1879, -0.1305, -0.1866), (0.191, -0.1188, -0.1997), (0.1969, -0.08997, -0.2244), (0.1971, -0.04525, -0.2489), (0.2012, 0.008113, -0.2646), (0.2042, 0.0493, -0.269), (0.2035, 0.1003, -0.268), (-0.0002796, 0.6042, 0.2618), (0.000182, 0.5757, 0.3502), (0.000116, 0.5284, 0.4287), (0.000116, 0.4512, 0.5005), (0.000116, 0.3338, 0.5522), (0.0001952, 0.2653, 0.5739), (0.0001952, 0.1081, 0.5739), (0.0001952, -0.01168, 0.5402), (0.0001952, -0.09396, 0.5076), (0.0001952, -0.1798, 0.4403), (0.0001952, -0.2299, 0.3626), (0.0001952, -0.245, 0.2807), (0.0001952, -0.2478, 0.2214), (0.3929, 0.2657, 0.2648), (0.3721, 0.2657, 0.3639), (0.3397, 0.2657, 0.4446), (0.28, 0.2657, 0.5132), (0.1897, 0.2657, 0.5611), (0.06145, 0.2657, 0.5693), (0.06201, 0.1081, 0.5715), (0.1899, 0.1081, 0.5601), (0.28, 0.1081, 0.5123), (0.3384, 0.1081, 0.446), (0.3721, 0.1081, 0.3634), (0.3779, 0.1081, 0.2639), (0.3709, 0.1084, 0.1944), (0.3619, 0.1082, 0.1246), (0.3615, 0.1051, 0.08859), (0.04154, -0.1931, -0.3142), (0.1138, -0.05033, -0.3083), (0.1714, 0.02297, -0.286), (-5.639e-05, -0.2051, -0.3188), (0.01051, -0.2031, -0.318), (0.02071, -0.2002, -0.3168), (0.03145, -0.1972, -0.3157), (0.06398, -0.1652, -0.3116), (0.09236, -0.1055, -0.3127), (0.05188, -0.182, -0.312), (0.07848, -0.1398, -0.3122), (0.1002, -0.08366, -0.3119), (0.1069, -0.06588, -0.3103), (0.1311, -0.01934, -0.3017), (0.1535, 0.005784, -0.2943), (0.1205, -0.03372, -0.3056), (0.1863, 0.04533, -0.2801), (0.1788, 0.03236, -0.283), (0.3559, 0.1331, 0.04093), (0.3503, 0.139, -0.006799), (0.3442, 0.1399, -0.04435), (0.3321, 0.138, -0.08665), (0.3188, 0.1349, -0.117), (0.302, 0.128, -0.1452), (0.2833, 0.1194, -0.1737), (0.2677, 0.1085, -0.1997), (0.2461, 0.09039, -0.2306), (0.2218, 0.06936, -0.2569), (0.205, 0.05946, -0.2688), (0.0001952, 0.1867, 0.5751), (0.06222, 0.1873, 0.5715), (0.1916, 0.188, 0.5634), (0.284, 0.1889, 0.5147), (0.3438, 0.1896, 0.4467), (0.3778, 0.1902, 0.3641), (0.3902, 0.1907, 0.2642), (0.1745, 0.5095, 0.4275), (0.1518, 0.5589, 0.35), (0.1443, 0.5873, 0.2619), (0.1792, 0.4392, 0.494), (0.1853, 0.3259, 0.5403), (0.0496, 0.5941, 0.1248), (0.05042, 0.5872, 0.09105), (0.04897, 0.5999, 0.1952), (0.0489, 0.57, 0.3502), (0.2626, 0.5322, 0.2599), (0.0489, 0.4485, 0.4994), (0.0489, 0.5227, 0.4288), (0.0489, 0.3312, 0.5493), (0.0489, 0.5985, 0.2619), (0.3684, 0.3934, 0.2593), (0.2718, 0.503, 0.3485), (0.2736, 0.4605, 0.4218), (0.2784, 0.4061, 0.4739), (0.2794, 0.3082, 0.5045), (0.3305, 0.4626, 0.2593), (0.3628, 0.3633, 0.3459), (0.3298, 0.4324, 0.3471), (0.335, 0.3466, 0.4323), (0.3317, 0.391, 0.4139), (0.3379, 0.3062, 0.442), (0.000116, 0.5661, 0.3661), (0.1521, 0.5489, 0.3657), (0.0489, 0.5604, 0.3661), (0.2722, 0.4944, 0.3633), (0.3575, 0.3599, 0.3647), (0.3302, 0.424, 0.3607), (0.3741, 0.2657, 0.3457), (0.3716, 0.1081, 0.3452), (0.3783, 0.1903, 0.3458), (0.3627, 0.3265, 0.3644), (0.3668, 0.3286, 0.3459), (0.3771, 0.3481, 0.2613), (0.3834, 0.3152, 0.2627), (0.3665, 0.3022, 0.3642), (0.3697, 0.3035, 0.3458), (0.3905, 0.2783, 0.2643), (0.3707, 0.275, 0.364), (0.373, 0.2753, 0.3457), (0.06201, -0.07725, 0.5073), (0.06201, -0.004502, 0.5366), (0.06201, -0.1607, 0.4369), (0.06201, -0.2131, 0.3571), (0.06493, -0.224, 0.2754), (0.05169, -0.2352, 0.2323), (0.06556, -0.2266, 0.2303), (0.07728, -0.2194, 0.2293), (0.02614, -0.2461, 0.2355), (0.03972, -0.2424, 0.2339), (0.0001952, -0.2484, 0.2363), (0.1377, -0.1788, 0.1832), (0.133, -0.1865, 0.1914), (0.07644, -0.2134, 0.2124), (0.1065, -0.199, 0.202), (0.01621, -0.245, 0.22), (0.02847, -0.2411, 0.2185), (0.04014, -0.2348, 0.2165), (0.05388, -0.2268, 0.2145), (0.06304, -0.2201, 0.2135), (0.01986, 0.5901, 0.09123), (0.02394, 0.2654, 0.5721), (0.02416, 0.1081, 0.573), (0.02424, 0.1869, 0.5738), (0.0193, 0.598, 0.1247), (0.01917, 0.6033, 0.1951), (0.01907, 0.5735, 0.3502), (0.01907, 0.4501, 0.5001), (0.01907, 0.5262, 0.4287), (0.01907, 0.3328, 0.551), (0.01907, 0.602, 0.2618), (0.01907, 0.5639, 0.3661), (0.02416, -0.0089, 0.5388), (0.02416, -0.08749, 0.5075), (0.02416, -0.1724, 0.439), (0.02416, -0.2234, 0.3605), (0.02529, -0.2395, 0.2791), (0.03741, 0.1081, 0.5724), (0.03754, 0.1871, 0.573), (0.02952, 0.5627, 0.3661), (0.03741, -0.00736, 0.5381), (0.03741, -0.0839, 0.5074), (0.03741, -0.1683, 0.4382), (0.03741, -0.2198, 0.3593), (0.03917, -0.235, 0.2778), (0.03056, 0.5891, 0.09117), (0.03708, 0.2655, 0.5712), (0.02991, 0.5967, 0.1247), (0.0296, 0.6021, 0.1951), (0.02952, 0.5722, 0.3502), (0.02952, 0.4496, 0.4999), (0.02952, 0.5249, 0.4287), (0.02952, 0.3322, 0.5504), (0.02952, 0.6007, 0.2618), (0.04944, 0.1081, 0.572), (0.04962, 0.1872, 0.5723), (0.039, 0.5616, 0.3661), (0.04944, -0.005962, 0.5374), (0.04944, -0.08065, 0.5073), (0.04944, -0.1646, 0.4376), (0.04944, -0.2165, 0.3582), (0.05177, -0.2308, 0.2766), (0.04028, 0.5882, 0.09111), (0.049, 0.2656, 0.5703), (0.03954, 0.5954, 0.1248), (0.03908, 0.601, 0.1952), (0.039, 0.5711, 0.3502), (0.039, 0.449, 0.4997), (0.039, 0.5238, 0.4288), (0.039, 0.3317, 0.5499), (0.039, 0.5996, 0.2618), (0.1869, 0.004653, 0.5279), (0.1846, -0.05146, 0.4961), (0.1631, -0.1236, 0.4238), (0.1624, -0.1663, 0.3469), (0.1754, -0.1665, 0.2281), (0.1669, -0.1713, 0.295), (0.0001952, -0.2405, 0.3064), (0.06403, -0.2224, 0.3004), (0.02494, -0.2346, 0.3041), (0.03863, -0.2303, 0.3028), (0.05106, -0.2264, 0.3017), (0.1649, -0.173, 0.2719), (0.06008, 0.5928, 0.1249), (0.05928, 0.5987, 0.1952), (0.07268, 0.2657, 0.5684), (0.0732, 0.1081, 0.5702), (0.07362, 0.1874, 0.5706), (0.05932, 0.5688, 0.3501), (0.06013, 0.4475, 0.4988), (0.05951, 0.5212, 0.4286), (0.06091, 0.3306, 0.5483), (0.05922, 0.5973, 0.2619), (0.061, 0.5863, 0.09098), (0.05936, 0.5592, 0.366), (0.07239, -0.003512, 0.5357), (0.07199, -0.07446, 0.5061), (0.07199, -0.1576, 0.4355), (0.07199, -0.2081, 0.356), (0.07379, -0.2169, 0.2998), (0.07459, -0.2182, 0.2749), (0.0739, 0.591, 0.125), (0.07288, 0.5971, 0.1953), (0.09697, 0.1081, 0.5686), (0.09762, 0.1875, 0.5695), (0.07307, 0.5672, 0.3501), (0.08451, 0.4462, 0.4981), (0.07351, 0.5194, 0.4285), (0.08625, 0.3298, 0.547), (0.07282, 0.5957, 0.2619), (0.07494, 0.585, 0.0909), (0.07316, 0.5575, 0.366), (0.09517, -0.002206, 0.5344), (0.09428, -0.07078, 0.5045), (0.09428, -0.1535, 0.4336), (0.08515, -0.2014, 0.3545), (0.08734, -0.2106, 0.2744), (0.09651, 0.2657, 0.5673), (0.08667, -0.2096, 0.2991), (0.2791, 0.001541, 0.4809), (0.2764, -0.04892, 0.4492), (0.2731, -0.08845, 0.3952), (0.2726, -0.1155, 0.3269), (0.2668, -0.1257, 0.283), (0.2655, -0.1267, 0.2664), (0.3334, -0.002177, 0.4196), (0.3314, -0.0333, 0.3943), (0.3314, -0.05259, 0.3594), (0.3314, -0.05928, 0.3124), (0.3339, -0.05569, 0.275), (0.3322, -0.05326, 0.2572), (0.3321, -0.05062, 0.2221), (0.3731, 0.08782, 0.2633), (0.3681, 0.08782, 0.3449), (0.3701, 0.08782, 0.3631), (0.3701, 0.08782, 0.3631), (0.3378, 0.0882, 0.4407), (0.0001952, 0.0869, 0.568), (0.06201, 0.08817, 0.5653), (0.02416, 0.08739, 0.5669), (0.03741, 0.08767, 0.5663), (0.04944, 0.08791, 0.5658), (0.1894, 0.0898, 0.5544), (0.07306, 0.08835, 0.5641), (0.09665, 0.08858, 0.5625), (0.2798, 0.08924, 0.5067), (-0.0002187, 0.605, 0.2231), (0.3709, 0.08782, 0.2236), (0.3949, 0.2657, 0.2231), (0.3754, 0.1083, 0.2236), (0.3902, 0.1908, 0.2226), (0.1443, 0.5882, 0.2233), (0.2626, 0.5341, 0.2224), (0.04894, 0.5993, 0.2231), (0.3321, 0.4646, 0.2221), (0.3718, 0.3954, 0.2221), (0.388, 0.3158, 0.2225), (0.3812, 0.3493, 0.2227), (0.3935, 0.2784, 0.223), (0.01913, 0.6028, 0.2231), (0.02957, 0.6015, 0.2231), (0.03904, 0.6004, 0.2231), (0.05925, 0.5981, 0.2232), (0.07285, 0.5965, 0.2232), (0.3737, 0.08782, 0.2798), (0.000182, 0.5984, 0.2797), (0.3784, 0.1081, 0.2803), (0.3897, 0.1906, 0.2806), (0.151, 0.5816, 0.2797), (0.0489, 0.5927, 0.2797), (0.2643, 0.5263, 0.2778), (0.3308, 0.4565, 0.277), (0.3687, 0.3873, 0.2768), (0.3909, 0.2657, 0.2812), (0.3766, 0.3442, 0.2783), (0.3823, 0.3128, 0.2795), (0.3887, 0.2777, 0.2807), (0.01907, 0.5962, 0.2797), (0.02952, 0.595, 0.2797), (0.039, 0.5939, 0.2797), (0.05924, 0.5915, 0.2797), (0.07287, 0.5899, 0.2797), (0.000116, 0.5855, 0.3197), (0.3672, 0.08782, 0.3167), (0.0489, 0.5798, 0.3196), (0.01907, 0.5833, 0.3197), (0.02952, 0.5821, 0.3197), (0.039, 0.581, 0.3197), (0.05929, 0.5786, 0.3196), (0.07298, 0.577, 0.3196), (0.371, 0.1081, 0.3171), (0.379, 0.1904, 0.3176), (0.1515, 0.5687, 0.3196), (0.2649, 0.5131, 0.3179), (0.3293, 0.4428, 0.3168), (0.3623, 0.3737, 0.316), (0.3771, 0.2657, 0.3178), (0.3676, 0.3354, 0.3166), (0.3714, 0.3076, 0.3171), (0.3756, 0.2764, 0.3176), (0.3314, -0.05574, 0.3372), (0.0001952, -0.2034, 0.4037), (0.06201, -0.1854, 0.3993), (0.02416, -0.1964, 0.402), (0.03741, -0.1926, 0.4011), (0.04944, -0.1891, 0.4002), (0.1623, -0.1481, 0.3875), (0.07199, -0.1814, 0.398), (0.08515, -0.176, 0.3964), (0.2728, -0.1012, 0.363), (0.3575, 0.2657, 0.4003), (0.3546, 0.08799, 0.3989), (0.3569, 0.1081, 0.4007), (0.3625, 0.1899, 0.4014), (0.3367, 0.4226, 0.01435), (0.2624, 0.4921, 0.01435), (0.1482, 0.5371, 0.01445), (3.639e-05, 0.5507, 0.01535), (0.05042, 0.5461, 0.01505), (0.01986, 0.5489, 0.01523), (0.03056, 0.548, 0.01517), (0.04028, 0.5471, 0.01511), (0.061, 0.5451, 0.01498), (0.07494, 0.5438, 0.0149), (0.3154, 0.3765, -0.06788), (0.262, 0.446, -0.06788), (0.1482, 0.491, -0.06778), (3.639e-05, 0.5046, -0.06688), (0.05042, 0.5, -0.06718), (0.01986, 0.5028, -0.06699), (0.03056, 0.5019, -0.06706), (0.04028, 0.501, -0.06712), (0.061, 0.499, -0.06725), (0.07494, 0.4977, -0.06733), (0.2504, 0.2531, -0.2062), (0.2359, 0.3226, -0.2062), (0.1431, 0.3682, -0.2061), (4.533e-05, 0.3822, -0.2052), (0.05021, 0.3775, -0.2055), (0.01978, 0.3804, -0.2053), (0.03044, 0.3794, -0.2054), (0.04011, 0.3785, -0.2054), (0.06063, 0.3765, -0.2055), (0.07378, 0.3752, -0.2056), (0.1954, 0.2004, -0.2944), (0.1672, 0.2735, -0.2944), (0.103, 0.3208, -0.2943), (-0.000272, 0.3351, -0.2934), (0.04409, 0.3303, -0.2937), (0.01748, 0.3333, -0.2935), (0.02708, 0.3322, -0.2936), (0.03554, 0.3313, -0.2936), (0.05269, 0.3293, -0.2937), (0.06358, 0.3279, -0.2938), (0.1689, 0.1929, -0.352), (0.1343, 0.2628, -0.3527), (0.09845, 0.3106, -0.3526), (-0.0001774, 0.3252, -0.3517), (0.03982, 0.3203, -0.352), (0.01644, 0.3233, -0.3518), (0.02464, 0.3222, -0.3519), (0.03219, 0.3213, -0.3519), (0.04758, 0.3192, -0.3521), (0.0576, 0.3178, -0.3521), (0.1572, 0.2017, -0.4036), (0.1285, 0.2755, -0.4035), (0.0963, 0.3235, -0.4034), (-0.0005572, 0.3381, -0.4025), (0.03865, 0.3331, -0.4028), (0.01566, 0.3361, -0.4026), (0.02396, 0.3351, -0.4027), (0.03125, 0.3341, -0.4028), (0.04627, 0.3321, -0.4029), (0.05628, 0.3307, -0.403), (0.174, 0.2235, -0.4972), (0.1585, 0.2984, -0.4962), (0.131, 0.3416, -0.4961), (-0.0002113, 0.3795, -0.4952), (0.06193, 0.3724, -0.4955), (0.02361, 0.3776, -0.4953), (0.03717, 0.3764, -0.4954), (0.0494, 0.3746, -0.4955), (0.07393, 0.3702, -0.4956), (0.08767, 0.3676, -0.4957), (0.1539, 0.1503, -0.4023), (0.1661, 0.1613, -0.4974), (0.1373, 0.1002, -0.4015), (0.1467, 0.106, -0.4965), (0.107, 0.07189, -0.4014), (0.1193, 0.08109, -0.4965), (0.07087, 0.05713, -0.4015), (0.08283, 0.0648, -0.4965), (0.02994, 0.04629, -0.4015), (0.02942, 0.05352, -0.4965), (0.0002684, 0.04441, -0.4015), (0.0001531, 0.05164, -0.4965), (0.1099, 0.05462, -0.3526), (0.07536, 0.04489, -0.3502), (0.03177, 0.03466, -0.3482), (0.0004438, 0.03245, -0.3483), (0.1227, 0.03972, -0.3182), (0.08491, 0.02262, -0.3253), (0.03325, 0.01273, -0.3307), (0.0006323, 0.01035, -0.3327), (0.08596, 0.009586, -0.3185), (0.03311, -0.0002829, -0.3277), (0.0005962, -0.002666, -0.3297), (0.01104, -0.001814, -0.3286), (0.01985, -0.001144, -0.328), (0.04221, 0.00162, -0.3259), (0.05157, 0.003462, -0.3244), (0.06212, 0.005446, -0.3231), (0.07777, 0.008199, -0.3205), (0.09322, 0.01215, -0.3162), (0.1006, 0.01482, -0.3146), (0.1085, 0.01761, -0.3123), (0.1161, 0.02024, -0.309), (0.03141, -0.09684, -0.3305), (0.03135, -0.065, -0.33), (0.03216, -0.03258, -0.3288), (0.08245, -0.03116, -0.3158), (0.08361, -0.01759, -0.3146), (0.085, -0.00404, -0.3157), (0.000352, -0.1062, -0.3301), (0.0003242, -0.07188, -0.3297), (0.0003019, -0.03747, -0.331), (0.01054, -0.1046, -0.3303), (0.01044, -0.07061, -0.33), (0.01051, -0.03633, -0.3302), (0.02035, -0.1007, -0.3304), (0.01974, -0.06786, -0.33), (0.01962, -0.03449, -0.3291), (0.04121, -0.09177, -0.3296), (0.04101, -0.06094, -0.3283), (0.04164, -0.02955, -0.3266), (0.05097, -0.0827, -0.3279), (0.0509, -0.05417, -0.3255), (0.05137, -0.02537, -0.3252), (0.06101, -0.06932, -0.3253), (0.06137, -0.04455, -0.3228), (0.06195, -0.01958, -0.3228), (0.07279, -0.05098, -0.3211), (0.07437, -0.03131, -0.3186), (0.07615, -0.01156, -0.3181), (0.08973, -0.01895, -0.3113), (0.0911, -0.008595, -0.3112), (0.09238, 0.001772, -0.3132), (0.0971, -0.008862, -0.309), (0.09849, -0.000969, -0.3106), (0.09975, 0.006924, -0.3123), (0.1057, 0.001472, -0.3094), (0.1068, 0.006852, -0.31), (0.1078, 0.01223, -0.3112), (0.1143, 0.01262, -0.3072), (0.115, 0.01516, -0.3075), (0.1156, 0.0177, -0.3081), (0.3535, 0.2724, 0.01597), (0.061, 0.5627, 0.04741), (0.07494, 0.5614, 0.04733), (0.05042, 0.5637, 0.04748), (0.03056, 0.5655, 0.0476), (0.04028, 0.5646, 0.04754), (0.01986, 0.5665, 0.04766), (0.1482, 0.5546, 0.04688), (3.639e-05, 0.5683, 0.04778), (0.2623, 0.5096, 0.04678), (0.3413, 0.4401, 0.04678), (0.061, 0.5165, -0.03608), (0.07494, 0.5152, -0.03617), (0.05042, 0.5175, -0.03602), (0.03056, 0.5193, -0.0359), (0.04028, 0.5184, -0.03596), (0.01986, 0.5203, -0.03583), (0.1482, 0.5084, -0.03662), (3.639e-05, 0.5221, -0.03571), (0.2621, 0.4634, -0.03671), (0.3219, 0.3939, -0.03671), (0.061, 0.5369, 0.0003496), (0.05042, 0.5379, 0.0004144), (0.03056, 0.5398, 0.0005359), (0.01986, 0.5407, 0.0006014), (3.639e-05, 0.5425, 0.0007198), (0.07494, 0.5356, 0.0002643), (0.04028, 0.5389, 0.0004764), (0.1482, 0.5289, -0.000184), (0.2623, 0.4839, -0.0002818), (0.3323, 0.4144, -0.0002818), (0.336, 0.2626, -0.06573), (0.3377, 0.2513, -0.06611), (0.3413, 0.1937, -0.07034), (0.06096, 0.4842, -0.08405), (0.0748, 0.4829, -0.08413), (0.0504, 0.4851, -0.08398), (0.03055, 0.487, -0.08386), (0.04026, 0.4861, -0.08392), (0.01985, 0.488, -0.08379), (0.1476, 0.4761, -0.08458), (3.748e-05, 0.4898, -0.08368), (0.2589, 0.431, -0.08468), (0.3102, 0.3615, -0.08468), (0.07455, 0.4558, -0.1147), (0.04022, 0.459, -0.1145), (0.1465, 0.4489, -0.1152), (0.2547, 0.4037, -0.1153), (0.3018, 0.3342, -0.1153), (0.06087, 0.4571, -0.1146), (0.05035, 0.458, -0.1146), (0.03052, 0.4599, -0.1145), (0.01983, 0.4609, -0.1144), (3.945e-05, 0.4627, -0.1143), (0.0743, 0.4299, -0.1439), (0.04019, 0.4331, -0.1437), (0.1454, 0.4229, -0.1444), (0.2516, 0.3777, -0.1445), (0.2922, 0.3082, -0.1445), (0.0608, 0.4312, -0.1438), (0.0503, 0.4322, -0.1438), (0.03049, 0.434, -0.1437), (0.01982, 0.435, -0.1436), (4.134e-05, 0.4368, -0.1435), (0.074, 0.3983, -0.1795), (0.04014, 0.4016, -0.1793), (0.1441, 0.3913, -0.18), (0.2456, 0.3459, -0.1801), (0.2677, 0.2764, -0.1801), (0.0607, 0.3996, -0.1795), (0.05025, 0.4006, -0.1794), (0.03046, 0.4025, -0.1793), (0.0198, 0.4035, -0.1792), (4.365e-05, 0.4053, -0.1791), (0.05705, 0.3552, -0.2453), (0.06918, 0.3539, -0.2454), (0.04745, 0.3562, -0.2453), (0.02892, 0.3581, -0.2452), (0.03805, 0.3572, -0.2452), (0.01874, 0.3591, -0.2451), (0.125, 0.3468, -0.2459), (-9.785e-05, 0.361, -0.245), (0.2032, 0.3004, -0.246), (0.2235, 0.2294, -0.246), (0.06602, 0.3392, -0.2727), (0.03664, 0.3426, -0.2725), (0.1126, 0.3321, -0.2732), (0.1829, 0.2852, -0.2733), (0.2076, 0.2131, -0.2733), (0.05459, 0.3406, -0.2726), (0.04556, 0.3416, -0.2726), (0.02788, 0.3435, -0.2725), (0.01803, 0.3445, -0.2724), (-0.000196, 0.3464, -0.2723), (0.0648, 0.3336, -0.2833), (0.03609, 0.3369, -0.2831), (0.1078, 0.3265, -0.2837), (0.1751, 0.2793, -0.2838), (0.2015, 0.2068, -0.2838), (0.05364, 0.3349, -0.2832), (0.04482, 0.3359, -0.2831), (0.02748, 0.3379, -0.283), (0.01775, 0.3389, -0.2829), (-0.000234, 0.3408, -0.2828), (0.05114, 0.3262, -0.3115), (0.1618, 0.1475, -0.3516), (0.1428, 0.09295, -0.351), (0.06176, 0.3249, -0.3116), (0.04279, 0.3272, -0.3114), (0.02634, 0.3292, -0.3113), (0.03452, 0.3282, -0.3114), (0.01716, 0.3302, -0.3112), (0.1016, 0.3177, -0.312), (-0.0002432, 0.3321, -0.3111), (0.1572, 0.2702, -0.3121), (0.1857, 0.196, -0.3121), (0.1574, 0.1366, -0.497), (0.1465, 0.1279, -0.402), (0.172, 0.1454, -0.3123), (0.1529, 0.0873, -0.3125), (0.1533, 0.1231, -0.3513), (0.1635, 0.1194, -0.3124), (0.141, 0.1115, -0.4017), (0.1471, 0.1053, -0.3511), (0.1572, 0.1005, -0.3124), (0.1511, 0.1185, -0.4967), (0.1296, 0.0904, -0.4965), (0.1183, 0.08249, -0.4014), (0.1222, 0.06896, -0.352), (0.134, 0.05752, -0.316), (0.3265, 0.2094, -0.09416), (0.3406, 0.2313, -0.09777), (0.348, 0.2588, -0.08727), (0.3704, 0.2978, -0.05986), (0.384, 0.3191, -0.03803), (0.3877, 0.3308, -0.02148), (0.3891, 0.3432, 0.004214), (0.3894, 0.3475, 0.0292), (0.384, 0.3364, 0.05805), (0.3795, 0.3193, 0.06824), (0.3811, 0.2948, 0.07791), (0.3713, 0.2695, 0.06654), (0.3686, 0.2521, 0.05338), (0.3608, 0.238, 0.03532), (0.3568, 0.2247, 0.01992), (0.3535, 0.2144, 0.005427), (0.3532, 0.1983, -0.006973), (0.3532, 0.1836, -0.01796), (0.3511, 0.2155, -0.03806), (0.3493, 0.1961, -0.03111), (0.3349, 0.2288, -0.06683), (0.3884, 0.337, -0.008631), (0.3461, 0.2216, -0.05058), (0.3261, 0.2186, -0.08039), (0.3379, 0.237, -0.08342), (0.3441, 0.2601, -0.07461), (0.3629, 0.2928, -0.05162), (0.3743, 0.3106, -0.03331), (0.3774, 0.3204, -0.01942), (0.3786, 0.3308, 0.00213), (0.3788, 0.3345, 0.02309), (0.3743, 0.3252, 0.04729), (0.3705, 0.3108, 0.05584), (0.3719, 0.2902, 0.06395), (0.3636, 0.2691, 0.05442), (0.3613, 0.2545, 0.04338), (0.3548, 0.2426, 0.02822), (0.3515, 0.2315, 0.01531), (0.3487, 0.2228, 0.003148), (0.3485, 0.2093, -0.007254), (0.3484, 0.197, -0.01647), (0.3467, 0.2238, -0.03333), (0.3452, 0.2074, -0.0275), (0.3331, 0.2349, -0.05746), (0.378, 0.3256, -0.008645), (0.3425, 0.2289, -0.04383), (0.3285, 0.2812, -0.01511), (0.3299, 0.2861, -0.01324), (0.3339, 0.2931, -0.00834), (0.3363, 0.2969, -0.004438), (0.337, 0.299, -0.001479), (0.3372, 0.3012, 0.003113), (0.3373, 0.302, 0.007579), (0.3363, 0.3, 0.01274), (0.3355, 0.2969, 0.01456), (0.3358, 0.2925, 0.01628), (0.334, 0.288, 0.01425), (0.3335, 0.2849, 0.0119), (0.3321, 0.2824, 0.008672), (0.3371, 0.3001, 0.0008168), (0.2142, -0.1445, 0.2285), (0.2044, 0.5577, 0.1253), (0.2053, 0.5557, 0.0904), (0.2035, 0.5621, 0.1954), (0.2348, 0.2657, 0.5371), (0.2349, 0.1081, 0.5362), (0.2378, 0.1884, 0.539), (0.2035, 0.5598, 0.2609), (0.2118, 0.531, 0.3492), (0.2241, 0.485, 0.4247), (0.2288, 0.4227, 0.4839), (0.2323, 0.3171, 0.5224), (0.2122, 0.5217, 0.3645), (0.233, 0.003097, 0.5044), (0.2305, -0.05019, 0.4726), (0.2181, -0.106, 0.4095), (0.2175, -0.1409, 0.3369), (0.2168, -0.1485, 0.289), (0.2152, -0.1498, 0.2691), (0.2346, 0.08952, 0.5305), (0.2035, 0.5611, 0.2229), (0.2077, 0.554, 0.2787), (0.2082, 0.5409, 0.3187), (0.2176, -0.1246, 0.3753), (0.2053, 0.5146, 0.0144), (0.2051, 0.4685, -0.06783), (0.1895, 0.3454, -0.2061), (0.1351, 0.2971, -0.2943), (0.1163, 0.2867, -0.3526), (0.1124, 0.2995, -0.4035), (0.1447, 0.32, -0.4962), (0.2053, 0.5321, 0.04683), (0.2052, 0.4859, -0.03667), (0.2052, 0.5064, -0.0002329), (0.2032, 0.4535, -0.08463), (0.2006, 0.4263, -0.1152), (0.1985, 0.4003, -0.1444), (0.1948, 0.3686, -0.18), (0.1641, 0.3236, -0.2459), (0.1478, 0.3087, -0.2732), (0.1415, 0.3029, -0.2838), (0.1294, 0.294, -0.3121), (0.3544, 0.06025, 0.124), (0.3391, 0.02247, 0.08807), (0.3465, 0.01985, 0.1942), (0.04155, -0.2064, -0.3033), (0.1174, -0.07224, -0.3035), (0.171, -0.003149, -0.2827), (-6.934e-05, -0.2182, -0.3075), (0.01048, -0.216, -0.307), (0.02065, -0.2132, -0.3058), (0.03142, -0.2104, -0.3047), (0.06377, -0.1807, -0.301), (0.09405, -0.1265, -0.3038), (0.05179, -0.1961, -0.3014), (0.07894, -0.1571, -0.3021), (0.1031, -0.1051, -0.3049), (0.1105, -0.08742, -0.3047), (0.1341, -0.04157, -0.2978), (0.1538, -0.01676, -0.2908), (0.1246, -0.05606, -0.3014), (0.1858, 0.02236, -0.2773), (0.1779, 0.006717, -0.2803), (0.3428, 0.06133, 0.03896), (0.3385, 0.07503, -0.008021), (0.3336, 0.08133, -0.04624), (0.3234, 0.08381, -0.08809), (0.311, 0.08418, -0.1195), (0.2941, 0.08074, -0.1477), (0.276, 0.07601, -0.1751), (0.2616, 0.0686, -0.1993), (0.2402, 0.0541, -0.2287), (0.2181, 0.03703, -0.2549), (0.2027, 0.02871, -0.2668), (0.0001952, 0.03761, 0.5541), (0.02416, 0.03925, 0.5529), (0.03741, 0.04015, 0.5522), (0.04944, 0.04098, 0.5516), (0.1881, 0.04722, 0.5411), (0.07273, 0.04242, 0.5499), (0.09591, 0.04319, 0.5485), (0.2795, 0.04539, 0.4938), (0.06201, 0.04184, 0.551), (0.3356, 0.04301, 0.4301), (0.3515, 0.0186, 0.2229), (0.3526, 0.01728, 0.2603), (0.3538, 0.01606, 0.2774), (0.3493, 0.01427, 0.3146), (0.3498, 0.01604, 0.3411), (0.3508, 0.01762, 0.3612), (0.343, 0.02734, 0.3966), (0.2338, 0.04631, 0.5175)], [(1253, 1254)], [(28, 152, 151, 27), (10, 134, 133, 9), (1, 2, 126, 125), (21, 145, 144, 20), (30, 154, 153, 29), (14, 138, 137, 13), (24, 148, 147, 23), (6, 5, 129, 130), (17, 141, 159, 35), (32, 156, 157, 33), (27, 151, 150, 26), (9, 8, 132, 133), (20, 144, 143, 19), (0, 1, 125, 124), (29, 153, 134, 10), (13, 137, 136, 12), (5, 4, 128, 129), (23, 147, 146, 22), (3, 127, 156, 32), (16, 140, 139, 15), (47, 48, 70), (49, 67, 70, 48), (49, 50, 66, 67), (50, 51, 65, 66), (51, 52, 46, 65), (46, 52, 71, 45), (44, 45, 71, 53), (43, 44, 53, 54), (42, 43, 54, 55), (41, 42, 55, 56), (57, 58, 56), (58, 59, 41, 56), (40, 41, 59, 60), (36, 40, 60, 61), (37, 36, 61, 62), (62, 63, 37), (38, 37, 63, 64), (38, 64, 39), (69, 68, 64), (16, 35, 71, 52), (24, 25, 61, 60), (6, 7, 43, 42), (30, 31, 67, 66), (14, 15, 51, 50), (3, 2, 38, 39), (21, 22, 58, 57), (11, 12, 48, 47), (31, 34, 70, 67), (34, 11, 47, 70), (0, 36, 40, 4), (18, 19, 55, 54), (7, 8, 44, 43), (25, 26, 62, 61), (15, 16, 52, 51), (84, 68, 85), (22, 23, 59, 58), (4, 5, 41, 40), (12, 13, 49, 48), (10, 29, 65, 46), (1, 37, 36, 0), (19, 20, 56, 55), (9, 45, 89, 87), (26, 27, 63, 62), (33, 32, 68, 69), (35, 17, 53, 71), (5, 6, 42, 41), (23, 24, 60, 59), (13, 14, 50, 49), (29, 30, 66, 65), (20, 21, 57, 56), (2, 38, 37, 1), (9, 10, 46, 45), (27, 28, 64, 63), (17, 18, 54, 53), (28, 33, 69, 64), (66, 83, 84, 67), (65, 82, 83, 66), (46, 81, 82, 65), (67, 84, 85, 70), (45, 80, 81, 46), (44, 45, 80, 79, 100), (43, 88, 100, 44), (92, 77, 78, 88), (96, 76, 77, 92), (107, 75, 76, 96), (38, 74, 73, 37), (37, 73, 72, 36), (36, 40, 107, 75, 72), (103, 119, 117, 99), (104, 76, 75, 108), (108, 75, 72), (8, 9, 87, 86), (101, 104, 120, 118), (44, 86, 90, 79, 100), (89, 44, 100, 79, 93), (86, 90, 91, 87), (106, 121, 119, 103), (79, 90, 94, 78), (93, 79, 78, 97), (90, 94, 95, 91), (104, 108, 122, 120), (78, 77, 98, 94), (97, 78, 77, 101), (94, 98, 99, 95), (36, 109, 121, 106), (77, 76, 102, 98), (101, 77, 76, 104), (98, 102, 103, 99), (41, 96, 92, 42), (42, 92, 88, 43), (102, 105, 106, 103), (88, 78, 79, 100), (108, 72, 110, 122), (105, 40, 36, 106), (45, 44, 89), (40, 107, 96, 41), (44, 8, 86), (76, 75, 105, 102), (75, 107, 40, 105), (111, 113, 114, 112), (113, 115, 116, 114), (115, 117, 118, 116), (117, 118, 120, 119), (119, 121, 122, 120), (121, 109, 110, 122), (97, 101, 118, 116), (99, 117, 115, 95), (93, 97, 116, 114), (95, 115, 113, 91), (89, 93, 114, 112), (91, 113, 111, 87), (87, 89, 112, 111), (72, 36, 109, 110), (112, 46, 10, 111), (87, 111, 10, 9), (32, 68, 123, 39, 3), (68, 123, 39, 64), (80, 73, 74, 81), (83, 123, 68, 84), (79, 72, 73, 80), (82, 39, 123, 83), (81, 74, 39, 82), (135, 136, 158), (137, 155, 158, 136), (137, 138, 154, 155), (138, 139, 153, 154), (139, 140, 134, 153), (134, 140, 159, 133), (132, 133, 159, 141), (131, 132, 141, 142), (130, 131, 142, 143), (129, 130, 143, 144), (145, 146, 144), (146, 147, 129, 144), (128, 129, 147, 148), (124, 128, 148, 149), (125, 124, 149, 150), (150, 151, 125), (126, 125, 151, 152), (126, 152, 127), (157, 156, 152), (156, 127, 152), (18, 142, 141, 17), (33, 157, 152, 28), (35, 159, 140, 16), (25, 149, 148, 24), (7, 6, 130, 131), (31, 155, 154, 30), (15, 139, 138, 14), (2, 3, 127, 126), (22, 146, 145, 21), (12, 136, 135, 11), (34, 158, 155, 31), (11, 135, 158, 34), (4, 0, 124, 128), (19, 143, 142, 18), (8, 7, 131, 132), (26, 150, 149, 25), (160, 165, 181, 176), (174, 164, 180, 190), (1130, 162, 178, 1131), (173, 174, 190, 189), (161, 160, 176, 177), (171, 172, 188, 187), (801, 170, 186, 802), (167, 168, 184, 183), (165, 166, 182, 181), (175, 163, 179, 191), (164, 175, 191, 180), (162, 161, 177, 178), (172, 173, 189, 188), (339, 171, 187, 340), (168, 169, 185, 184), (166, 167, 183, 182), (367, 362, 194, 193), (362, 363, 192, 194), (364, 367, 193, 195), (368, 365, 197, 196), (366, 368, 196, 198), (262, 261, 201, 200), (350, 262, 200, 341), (180, 191, 205, 204), (204, 205, 206, 203), (294, 295, 207, 202), (191, 179, 208, 205), (205, 208, 209, 206), (295, 296, 210, 207), (190, 180, 204, 211), (211, 204, 203, 212), (297, 294, 202, 213), (189, 190, 217, 216), (216, 217, 218, 215), (298, 299, 219, 214), (188, 189, 216, 220), (220, 216, 215, 221), (300, 298, 214, 222), (249, 251, 227, 226), (252, 253, 228, 225), (386, 389, 229, 224), (258, 259, 230, 223), (346, 249, 226, 342), (347, 252, 225, 343), (395, 386, 224, 344), (349, 258, 223, 345), (399, 403, 219, 237), (301, 237, 219, 299), (235, 236, 218, 217), (190, 211, 235, 217), (402, 399, 237, 213), (297, 213, 237, 301), (211, 212, 236, 235), (187, 188, 251, 249), (340, 187, 249, 346), (226, 227, 253, 252), (342, 226, 252, 347), (314, 312, 256, 255), (351, 314, 255, 348), (224, 229, 259, 258), (344, 224, 258, 349), (223, 230, 261, 262), (345, 223, 262, 350), (404, 416, 291, 222), (324, 337, 292, 221), (221, 292, 293, 220), (188, 220, 293, 251), (416, 409, 272, 291), (328, 271, 292, 337), (271, 270, 293, 292), (251, 293, 270, 227), (415, 288, 272, 409), (415, 410, 275, 288), (417, 316, 275, 410), (396, 374, 384, 398), (413, 282, 278, 411), (413, 408, 269, 282), (412, 279, 269, 408), (412, 407, 266, 279), (328, 336, 289, 271), (329, 274, 289, 336), (338, 335, 286, 317), (394, 391, 286, 335), (330, 334, 283, 277), (327, 268, 283, 334), (327, 333, 280, 268), (326, 265, 280, 333), (271, 289, 290, 270), (274, 273, 290, 289), (317, 286, 287, 318), (391, 392, 287, 286), (277, 283, 284, 276), (268, 267, 284, 283), (268, 280, 281, 267), (265, 264, 281, 280), (253, 227, 270, 290), (253, 290, 273, 228), (312, 228, 273, 318), (389, 392, 276, 229), (259, 229, 276, 284), (259, 284, 267, 230), (261, 230, 267, 281), (261, 281, 264, 201), (331, 320, 295, 294), (320, 321, 296, 295), (322, 331, 294, 297), (332, 323, 299, 298), (324, 332, 298, 300), (325, 301, 299, 323), (322, 297, 301, 325), (222, 291, 311, 300), (272, 304, 311, 291), (272, 288, 310, 304), (275, 305, 310, 288), (316, 285, 309, 319), (390, 393, 309, 285), (278, 282, 308, 306), (269, 303, 308, 282), (269, 279, 307, 303), (266, 302, 307, 279), (225, 228, 312, 314), (343, 225, 314, 351), (414, 285, 316, 417), (329, 338, 317, 274), (274, 317, 318, 273), (256, 312, 318, 287), (275, 316, 319, 305), (300, 311, 337, 324), (304, 328, 337, 311), (304, 310, 336, 328), (305, 329, 336, 310), (319, 309, 335, 338), (393, 394, 335, 309), (306, 308, 334, 330), (303, 327, 334, 308), (303, 307, 333, 327), (302, 326, 333, 307), (203, 206, 320, 331), (206, 209, 321, 320), (212, 203, 331, 322), (215, 218, 323, 332), (221, 215, 332, 324), (236, 325, 323, 218), (212, 322, 325, 236), (305, 319, 338, 329), (170, 339, 340, 186), (263, 350, 341, 199), (250, 346, 342, 234), (254, 347, 343, 233), (387, 395, 344, 232), (260, 349, 345, 231), (186, 340, 346, 250), (234, 342, 347, 254), (315, 351, 348, 257), (232, 344, 349, 260), (231, 345, 350, 263), (233, 343, 351, 315), (199, 341, 361, 352), (326, 302, 359, 360), (302, 266, 358, 359), (265, 326, 360, 357), (264, 265, 357, 356), (201, 264, 356, 354), (370, 248, 355, 381), (200, 201, 354, 353), (341, 200, 353, 361), (405, 400, 362, 367), (400, 401, 363, 362), (402, 405, 367, 364), (406, 403, 365, 368), (404, 406, 368, 366), (238, 197, 365, 369), (195, 238, 369, 364), (198, 239, 379, 366), (239, 240, 372, 379), (241, 378, 372, 240), (241, 242, 373, 378), (313, 380, 373, 242), (388, 244, 374, 396), (245, 376, 374, 244), (245, 246, 371, 376), (247, 375, 371, 246), (247, 248, 370, 375), (243, 377, 380, 313), (407, 370, 381, 418), (421, 419, 382, 397), (414, 377, 385, 420), (411, 278, 382, 419), (390, 285, 383, 397), (255, 256, 389, 386), (348, 255, 386, 395), (377, 396, 398, 385), (330, 277, 391, 394), (277, 276, 392, 391), (256, 287, 392, 389), (278, 306, 393, 390), (306, 330, 394, 393), (257, 348, 395, 387), (243, 388, 396, 377), (420, 421, 397, 383), (278, 390, 397, 382), (369, 365, 403, 399), (364, 369, 399, 402), (366, 379, 416, 404), (379, 372, 409, 416), (378, 415, 409, 372), (378, 373, 410, 415), (380, 417, 410, 373), (376, 413, 411, 374), (376, 371, 408, 413), (375, 412, 408, 371), (375, 370, 407, 412), (377, 414, 417, 380), (202, 207, 400, 405), (207, 210, 401, 400), (213, 202, 405, 402), (214, 219, 403, 406), (222, 214, 406, 404), (266, 407, 418, 358), (398, 384, 419, 421), (285, 414, 420, 383), (374, 411, 419, 384), (385, 398, 421, 420), (777, 424, 425, 766), (655, 426, 427, 644), (556, 428, 429, 561), (458, 454, 440, 441), (459, 458, 441, 436), (460, 455, 439, 430), (461, 456, 437, 438), (456, 459, 436, 437), (462, 461, 438, 435), (463, 462, 435, 434), (464, 463, 434, 432), (454, 457, 433, 440), (465, 464, 432, 431), (455, 465, 431, 439), (418, 381, 443, 442), (358, 418, 442, 444), (352, 361, 446, 445), (360, 359, 448, 447), (359, 358, 444, 448), (357, 360, 447, 449), (356, 357, 449, 450), (354, 356, 450, 451), (381, 355, 452, 443), (353, 354, 451, 453), (361, 353, 453, 446), (442, 443, 454, 458), (444, 442, 458, 459), (445, 446, 455, 460), (447, 448, 456, 461), (448, 444, 459, 456), (449, 447, 461, 462), (450, 449, 462, 463), (451, 450, 463, 464), (443, 452, 457, 454), (453, 451, 464, 465), (446, 453, 465, 455), (571, 562, 469, 477), (659, 656, 468, 478), (716, 712, 467, 479), (556, 565, 471, 428), (655, 657, 470, 426), (708, 714, 472, 424, 777), (565, 568, 474, 471), (657, 658, 475, 470), (568, 571, 477, 474), (658, 659, 478, 475), (714, 718, 476, 472), (718, 716, 479, 476), (853, 574, 483, 824), (859, 689, 482, 829), (861, 720, 481, 850), (184, 185, 492, 491), (183, 184, 491, 490), (182, 183, 490, 489), (181, 182, 489, 488), (176, 181, 488, 485), (178, 177, 486, 487), (177, 176, 485, 486), (491, 492, 500, 499), (490, 491, 499, 498), (489, 490, 498, 497), (488, 489, 497, 496), (485, 488, 496, 493), (1133, 487, 495, 1132), (487, 486, 494, 1665, 1194, 495), (486, 485, 493, 494), (802, 186, 250, 803), (1131, 178, 487, 1133), (803, 250, 234, 804), (1707, 1708, 503, 502), (1709, 1707, 502, 501), (1038, 1039, 506, 505), (765, 764, 508, 507), (511, 512, 515, 514), (510, 511, 514, 513), (514, 515, 518, 517), (513, 514, 517, 516), (517, 518, 521, 520), (516, 517, 520, 519), (1666, 1667, 524, 523), (1668, 1666, 523, 522), (1143, 1139, 527, 526), (1144, 1143, 526, 525), (611, 577, 530, 605), (707, 691, 529, 606), (738, 722, 528, 607), (595, 580, 536, 550), (580, 583, 537, 536), (583, 586, 538, 537), (586, 589, 539, 538), (703, 693, 540, 552), (693, 695, 541, 540), (695, 697, 542, 541), (697, 699, 543, 542), (734, 724, 544, 554), (724, 726, 545, 544), (726, 728, 546, 545), (728, 730, 547, 546), (574, 592, 551, 483), (592, 595, 550, 551), (689, 701, 553, 482), (701, 703, 552, 553), (720, 732, 555, 481), (732, 734, 554, 555), (426, 558, 559, 427), (558, 557, 560, 559), (557, 556, 561, 560), (478, 468, 564, 573), (573, 564, 563, 572), (572, 563, 562, 571), (426, 470, 567, 558), (558, 567, 566, 557), (557, 566, 565, 556), (470, 475, 570, 567), (567, 570, 569, 566), (566, 569, 568, 565), (475, 478, 573, 570), (570, 573, 572, 569), (569, 572, 571, 568), (866, 484, 576, 851), (851, 576, 575, 852), (852, 575, 574, 853), (608, 531, 579, 609), (609, 579, 578, 610), (610, 578, 577, 611), (548, 535, 582, 597), (597, 582, 581, 596), (596, 581, 580, 595), (535, 534, 585, 582), (582, 585, 584, 581), (581, 584, 583, 580), (534, 533, 588, 585), (585, 588, 587, 584), (584, 587, 586, 583), (533, 532, 591, 588), (588, 591, 590, 587), (587, 590, 589, 586), (484, 549, 594, 576), (576, 594, 593, 575), (575, 593, 592, 574), (549, 548, 597, 594), (594, 597, 596, 593), (593, 596, 595, 592), (1716, 604, 598, 1710), (1722, 705, 599, 1711), (1724, 736, 600, 1712), (1713, 601, 602, 1714), (1714, 602, 603, 1715), (1715, 603, 604, 1716), (1046, 611, 605, 1040), (1052, 707, 606, 1041), (1054, 738, 607, 1042), (1043, 608, 609, 1044), (1044, 609, 610, 1045), (1045, 610, 611, 1046), (676, 613, 614, 686), (660, 612, 615, 661), (684, 678, 617, 623), (665, 662, 616, 622), (676, 680, 619, 613), (660, 663, 618, 612), (680, 682, 621, 619), (663, 664, 620, 618), (682, 684, 623, 621), (664, 665, 622, 620), (856, 645, 625, 854), (857, 666, 624, 855), (654, 646, 627, 643), (675, 667, 626, 642), (652, 647, 629, 639), (673, 668, 628, 638), (647, 648, 631, 629), (668, 669, 630, 628), (648, 649, 633, 631), (669, 670, 632, 630), (649, 650, 635, 633), (670, 671, 634, 632), (645, 651, 637, 625), (666, 672, 636, 624), (651, 652, 639, 637), (672, 673, 638, 636), (1719, 653, 641, 1717), (1720, 674, 640, 1718), (1049, 654, 643, 1047), (1050, 675, 642, 1048), (612, 655, 644, 615), (622, 616, 656, 659), (612, 618, 657, 655), (618, 620, 658, 657), (620, 622, 659, 658), (824, 483, 645, 856), (550, 536, 647, 652), (536, 537, 648, 647), (537, 538, 649, 648), (538, 539, 650, 649), (483, 551, 651, 645), (551, 550, 652, 651), (1710, 598, 653, 1719), (1040, 605, 654, 1049), (613, 660, 661, 614), (623, 617, 662, 665), (613, 619, 663, 660), (619, 621, 664, 663), (621, 623, 665, 664), (854, 625, 666, 857), (643, 627, 667, 675), (639, 629, 668, 673), (629, 631, 669, 668), (631, 633, 670, 669), (633, 635, 671, 670), (625, 637, 672, 666), (637, 639, 673, 672), (1717, 641, 674, 1720), (1047, 643, 675, 1050), (855, 624, 688, 858), (858, 688, 689, 859), (642, 626, 690, 706), (706, 690, 691, 707), (638, 628, 692, 702), (702, 692, 693, 703), (628, 630, 694, 692), (692, 694, 695, 693), (630, 632, 696, 694), (694, 696, 697, 695), (632, 634, 698, 696), (696, 698, 699, 697), (624, 636, 700, 688), (688, 700, 701, 689), (636, 638, 702, 700), (700, 702, 703, 701), (1718, 640, 704, 1721), (1721, 704, 705, 1722), (1048, 642, 706, 1051), (1051, 706, 707, 1052), (424, 677, 687, 425), (677, 676, 686, 687), (479, 467, 679, 685), (685, 679, 678, 684), (424, 472, 681, 677), (677, 681, 680, 676), (472, 476, 683, 681), (681, 683, 682, 680), (476, 479, 685, 683), (683, 685, 684, 682), (422, 709, 710, 423), (709, 708, 711, 710), (480, 466, 713, 717), (717, 713, 712, 716), (422, 473, 715, 709), (709, 715, 714, 708), (473, 430, 719, 715), (715, 719, 718, 714), (430, 480, 717, 719), (719, 717, 716, 718), (862, 767, 721, 860), (860, 721, 720, 861), (776, 768, 723, 739), (739, 723, 722, 738), (774, 769, 725, 735), (735, 725, 724, 734), (769, 770, 727, 725), (725, 727, 726, 724), (770, 771, 729, 727), (727, 729, 728, 726), (771, 772, 731, 729), (729, 731, 730, 728), (767, 773, 733, 721), (721, 733, 732, 720), (773, 774, 735, 733), (733, 735, 734, 732), (1725, 775, 737, 1723), (1723, 737, 736, 1724), (1055, 776, 739, 1053), (1053, 739, 738, 1054), (873, 740, 741, 874), (740, 742, 743, 741), (981, 744, 745, 982), (744, 746, 747, 745), (746, 748, 749, 747), (778, 750, 751, 779), (780, 752, 753, 781), (1506, 754, 755, 1507), (754, 756, 757, 755), (756, 1475, 758, 759, 757), (758, 760, 761, 759), (762, 761, 760, 764), (504, 505, 762, 763), (764, 760, 509, 508), (763, 762, 764, 765), (505, 506, 761, 762), (708, 777, 766, 711), (829, 482, 767, 862), (606, 529, 768, 776), (552, 540, 769, 774), (540, 541, 770, 769), (541, 542, 771, 770), (542, 543, 772, 771), (482, 553, 773, 767), (553, 552, 774, 773), (1711, 599, 775, 1725), (1041, 606, 776, 1055), (748, 778, 779, 749), (750, 780, 781, 751), (804, 805, 782, 500), (806, 233, 315, 807), (807, 315, 257, 811), (811, 257, 387, 808), (809, 810, 791, 789), (805, 254, 233, 806), (812, 809, 789, 790), (810, 813, 788, 791), (814, 812, 790, 787), (808, 387, 232, 814), (815, 816, 794, 793), (817, 815, 793, 792), (813, 817, 792, 788), (821, 822, 798, 797), (820, 797, 798, 819), (865, 864, 795, 818), (816, 460, 797, 820), (169, 801, 802, 185), (185, 802, 803, 492), (492, 803, 804, 500), (234, 254, 805, 804), (783, 806, 807, 784), (784, 807, 811, 785), (785, 811, 808, 786), (231, 263, 810, 809), (782, 805, 806, 783), (260, 231, 809, 812), (263, 199, 813, 810), (232, 260, 812, 814), (786, 808, 814, 787), (445, 460, 816, 815), (352, 445, 815, 817), (199, 352, 817, 813), (799, 820, 819, 800), (863, 865, 818, 796), (794, 816, 820, 799), (422, 423, 822, 821), (430, 821, 797, 460), (473, 422, 821, 430), (864, 867, 823, 795), (867, 850, 481, 823), (827, 828, 825, 826), (834, 851, 852, 835), (555, 554, 828, 827), (980, 831, 834, 984), (831, 866, 851, 834), (844, 861, 850, 833), (997, 844, 833, 986), (818, 827, 826, 796), (995, 842, 832, 985), (989, 836, 830, 987), (984, 834, 835, 988), (988, 835, 836, 989), (992, 839, 837, 990), (993, 840, 838, 991), (987, 830, 839, 992), (990, 837, 840, 993), (991, 838, 841, 994), (994, 841, 842, 995), (998, 845, 843, 996), (996, 843, 844, 997), (985, 832, 845, 998), (1001, 1000, 847, 848), (999, 1001, 848, 846), (1000, 983, 849, 847), (983, 986, 833, 849), (842, 859, 829, 832), (481, 555, 827, 818, 795, 823), (836, 853, 824, 830), (835, 852, 853, 836), (839, 856, 854, 837), (840, 857, 855, 838), (830, 824, 856, 839), (837, 854, 857, 840), (838, 855, 858, 841), (841, 858, 859, 842), (845, 862, 860, 843), (843, 860, 861, 844), (832, 829, 862, 845), (848, 847, 864, 865), (846, 848, 865, 863), (847, 849, 867, 864), (849, 833, 850, 867), (1727, 875, 872, 1726), (1057, 874, 741, 1056), (878, 876, 871, 870), (879, 878, 870, 869), (877, 879, 869, 868), (528, 873, 874, 607), (1712, 600, 875, 1727), (1042, 607, 874, 1057), (546, 547, 876, 878), (545, 546, 878, 879), (544, 545, 879, 877), (828, 877, 868, 825), (554, 544, 877, 828), (786, 787, 880, 785), (787, 790, 890, 880), (790, 789, 900, 890), (789, 791, 910, 900), (791, 788, 920, 910), (788, 792, 930, 920), (792, 793, 940, 930), (793, 794, 950, 940), (794, 799, 960, 950), (799, 800, 970, 960), (999, 846, 863, 1002), (785, 880, 881, 784), (880, 890, 891, 881), (890, 900, 901, 891), (900, 910, 911, 901), (910, 920, 921, 911), (920, 930, 931, 921), (930, 940, 941, 931), (940, 950, 951, 941), (950, 960, 961, 951), (960, 970, 971, 961), (1002, 863, 796, 1003), (784, 881, 882, 783), (881, 891, 892, 882), (891, 901, 902, 892), (901, 911, 912, 902), (911, 921, 922, 912), (921, 931, 932, 922), (931, 941, 942, 932), (941, 951, 952, 942), (951, 961, 962, 952), (961, 971, 972, 962), (1003, 796, 826, 1004), (783, 882, 883, 782), (882, 892, 893, 883), (892, 902, 903, 893), (902, 912, 913, 903), (912, 922, 923, 913), (922, 932, 933, 923), (932, 942, 943, 933), (942, 952, 953, 943), (952, 962, 963, 953), (962, 972, 973, 963), (1004, 826, 825, 1005), (782, 883, 884, 500), (883, 893, 894, 884), (893, 903, 904, 894), (903, 913, 914, 904), (913, 923, 924, 914), (923, 933, 934, 924), (933, 943, 944, 934), (943, 953, 954, 944), (953, 963, 964, 954), (963, 973, 974, 964), (1005, 825, 868, 1006), (500, 884, 885, 499), (884, 894, 895, 885), (894, 904, 905, 895), (904, 914, 915, 905), (914, 924, 925, 915), (924, 934, 935, 925), (934, 944, 945, 935), (944, 954, 955, 945), (954, 964, 965, 955), (964, 974, 975, 965), (1006, 868, 869, 1007), (499, 885, 886, 498), (885, 895, 896, 886), (895, 905, 906, 896), (905, 915, 916, 906), (915, 925, 926, 916), (925, 935, 936, 926), (935, 945, 946, 936), (945, 955, 956, 946), (955, 965, 966, 956), (965, 975, 976, 966), (1007, 869, 870, 1008), (498, 886, 887, 497), (886, 896, 897, 887), (896, 906, 907, 897), (906, 916, 917, 907), (916, 926, 927, 917), (926, 936, 937, 927), (936, 946, 947, 937), (946, 956, 957, 947), (956, 966, 967, 957), (966, 976, 977, 967), (1008, 870, 871, 1009), (1708, 1728, 888, 503), (1728, 1729, 898, 888), (1729, 1730, 908, 898), (1730, 1731, 918, 908), (1731, 1732, 928, 918), (1732, 1733, 938, 928), (1733, 1734, 948, 938), (1734, 1735, 958, 948), (1735, 1736, 968, 958), (1736, 1737, 978, 968), (1738, 1726, 872, 1010), (1039, 1058, 889, 506), (1058, 1059, 899, 889), (1059, 1060, 909, 899), (1060, 1061, 919, 1508, 909), (1061, 1062, 929, 919), (1062, 1063, 939, 929), (1063, 1064, 949, 939), (1064, 1065, 959, 949), (1065, 1066, 969, 959), (1066, 1067, 979, 969), (1068, 1056, 741, 1011), (506, 889, 759, 761), (889, 899, 757, 759), (899, 909, 755, 757), (1508, 919, 753, 1507), (919, 929, 781, 753), (929, 939, 751, 781), (939, 949, 779, 751), (949, 959, 749, 779), (959, 969, 747, 749), (969, 979, 745, 747), (1011, 741, 743, 982), (742, 981, 982, 743), (429, 980, 984, 561), (710, 997, 986, 423), (687, 995, 985, 425), (559, 989, 987, 427), (561, 984, 988, 560), (560, 988, 989, 559), (644, 992, 990, 615), (661, 993, 991, 614), (427, 987, 992, 644), (615, 990, 993, 661), (614, 991, 994, 686), (686, 994, 995, 687), (766, 998, 996, 711), (711, 996, 997, 710), (425, 985, 998, 766), (819, 798, 1000, 1001), (800, 819, 1001, 999), (798, 822, 983, 1000), (822, 423, 986, 983), (800, 999, 1002, 970), (970, 1002, 1003, 971), (971, 1003, 1004, 972), (972, 1004, 1005, 973), (973, 1005, 1006, 974), (974, 1006, 1007, 975), (975, 1007, 1008, 976), (976, 1008, 1009, 977), (1737, 1738, 1010, 978), (1067, 1068, 1011, 979), (979, 1011, 982, 745), (508, 511, 510, 507), (509, 512, 511, 508), (502, 503, 1039, 1038), (604, 1046, 1040, 598), (705, 1052, 1041, 599), (736, 1054, 1042, 600), (601, 1043, 1044, 602), (602, 1044, 1045, 603), (603, 1045, 1046, 604), (653, 1049, 1047, 641), (674, 1050, 1048, 640), (598, 1040, 1049, 653), (641, 1047, 1050, 674), (640, 1048, 1051, 704), (704, 1051, 1052, 705), (775, 1055, 1053, 737), (737, 1053, 1054, 736), (599, 1041, 1055, 775), (875, 1057, 1056, 872), (600, 1042, 1057, 875), (503, 888, 1058, 1039), (888, 898, 1059, 1058), (898, 908, 1060, 1059), (908, 918, 1061, 1060), (918, 928, 1062, 1061), (928, 938, 1063, 1062), (938, 948, 1064, 1063), (948, 958, 1065, 1064), (958, 968, 1066, 1065), (968, 978, 1067, 1066), (1010, 872, 1056, 1068), (978, 1010, 1068, 1067), (1037, 1038, 505, 504), (501, 502, 1038, 1037), (1182, 1174, 1070, 1030), (1174, 1173, 1031, 1070), (1236, 1223, 1071, 1029), (1223, 1222, 1032, 1071), (1669, 1671, 1072, 1028), (1671, 1670, 1033, 1072), (1028, 1072, 1073, 1027), (1072, 1033, 1034, 1073), (1329, 1332, 1074, 1026), (1332, 1331, 1035, 1074), (1292, 1286, 1075, 1025), (1286, 1285, 1036, 1075), (1267, 1269, 504, 763), (1269, 1268, 1037, 504), (1150, 1101, 1014, 1147), (1147, 1014, 1015, 1146), (1146, 1015, 1016, 1148), (1685, 1270, 1078, 1672), (1278, 1265, 1012, 1149), (1304, 1301, 1013, 1145), (1202, 1212, 1082, 1081), (1203, 1202, 1081, 1083), (1213, 1103, 1087, 1209), (1209, 1087, 1086, 1208), (1208, 1086, 1088, 1210), (1281, 1272, 1089, 1211), (1307, 1303, 1084, 1207), (1148, 1016, 1017, 1140), (1210, 1088, 1030, 1204), (1669, 1676, 1080, 1029), (1687, 1311, 1077, 1673), (1677, 1102, 1076, 1674), (1674, 1076, 1079, 1675), (1675, 1079, 1080, 1676), (1313, 1312, 1091, 1097), (1274, 1273, 1095, 1090), (1314, 1313, 1097, 1096), (1027, 1100, 1094, 1028), (1099, 1092, 1093, 1098), (1105, 1106, 1099, 1098), (1273, 1271, 1085, 1095), (1106, 1104, 1092, 1099), (1098, 1093, 1094, 1100), (1145, 1013, 1101, 1150), (1207, 1084, 1103, 1213), (1673, 1077, 1102, 1677), (1096, 1097, 1106, 1105), (1097, 1091, 1104, 1106), (1100, 1114, 1110, 1105, 1098), (1026, 1074, 1109, 1107), (1074, 1035, 1108, 1109), (1111, 1096, 1105, 1110), (1318, 1118, 1107, 1315), (1115, 1111, 1110, 1114), (1314, 1096, 1111, 1316), (1275, 1276, 1112, 1113), (1316, 1111, 1115, 1317), (1118, 1115, 1114, 1117), (1277, 1275, 1113, 1116), (1317, 1115, 1118, 1318), (1107, 1118, 1117, 1026), (1276, 1274, 1090, 1112), (1267, 1277, 1116, 1025), (1027, 1329, 1026, 1117, 1114, 1100), (1740, 1739, 1019, 1151), (1177, 1119, 1120, 1176), (1178, 1121, 1119, 1177), (1324, 1321, 1121, 1178), (1200, 1197, 1122, 1179), (1134, 1135, 1128, 1127), (1135, 1136, 1124, 1128), (1137, 1138, 1126, 1125), (1136, 1137, 1125, 1124), (1138, 1132, 495, 1126), (163, 1130, 1131, 179), (208, 1133, 1132, 209), (179, 1131, 1133, 208), (363, 401, 1135, 1134), (401, 210, 1136, 1135), (296, 321, 1138, 1137), (210, 296, 1137, 1136), (321, 209, 1132, 1138), (1134, 1127, 1129, 1024), (363, 1134, 1024, 192), (1166, 1164, 1139, 1143), (1167, 1166, 1143, 1144), (1017, 1069, 1142, 1140), (1069, 1018, 1141, 1142), (1158, 1150, 1147, 1170), (1170, 1147, 1146, 1169), (1169, 1146, 1148, 1171), (1279, 1278, 1149, 1172), (1305, 1304, 1145, 1168), (1171, 1148, 1140, 1165), (1168, 1145, 1150, 1158), (1741, 1740, 1151, 1159), (1020, 1152, 1151, 1019), (1021, 1153, 1152, 1020), (1320, 1322, 1153, 1021), (1196, 1198, 1154, 1022), (1140, 1142, 1157, 1165), (1142, 1141, 1156, 1157), (1152, 1160, 1159, 1151), (1153, 1161, 1160, 1152), (1322, 1323, 1161, 1153), (1198, 1199, 1162, 1154), (1183, 1181, 1164, 1166), (1184, 1183, 1166, 1167), (1175, 1158, 1170, 1187), (1187, 1170, 1169, 1186), (1186, 1169, 1171, 1188), (1280, 1279, 1172, 1189), (1306, 1305, 1168, 1185), (1188, 1171, 1165, 1182), (1185, 1168, 1158, 1175), (1742, 1741, 1159, 1176), (1165, 1157, 1174, 1182), (1157, 1156, 1173, 1174), (1160, 1177, 1176, 1159), (1161, 1178, 1177, 1160), (1323, 1324, 1178, 1161), (1199, 1200, 1179, 1162), (1081, 1082, 1181, 1183), (1083, 1081, 1183, 1184), (1103, 1175, 1187, 1087), (1087, 1187, 1186, 1086), (1086, 1186, 1188, 1088), (1272, 1280, 1189, 1089), (1303, 1306, 1185, 1084), (1088, 1188, 1182, 1030), (1084, 1185, 1175, 1103), (1747, 1742, 1176, 1120), (1180, 1124, 1125, 1123), (1128, 1124, 1180, 1163), (1127, 1128, 1163, 1155), (1129, 1127, 1155, 1023), (1744, 1747, 1120, 1214), (1232, 1191, 1190, 1231), (1233, 1192, 1191, 1232), (1327, 1325, 1192, 1233), (1180, 1123, 1197, 1200), (1023, 1155, 1198, 1196), (1155, 1163, 1199, 1198), (1163, 1180, 1200, 1199), (1234, 1237, 1195, 1193), (1235, 1201, 1195, 1237), (1030, 1070, 1206, 1204), (1070, 1031, 1205, 1206), (1220, 1229, 1212, 1202), (1221, 1220, 1202, 1203), (1230, 1213, 1209, 1226), (1226, 1209, 1208, 1225), (1225, 1208, 1210, 1227), (1282, 1281, 1211, 1228), (1308, 1307, 1207, 1224), (1227, 1210, 1204, 1236), (1224, 1207, 1213, 1230), (1745, 1744, 1214, 1231), (1119, 1215, 1214, 1120), (1121, 1216, 1215, 1119), (1321, 1326, 1216, 1121), (1122, 1197, 1218, 1217), (1123, 1219, 1218, 1197), (1204, 1206, 1223, 1236), (1206, 1205, 1222, 1223), (1215, 1232, 1231, 1214), (1216, 1233, 1232, 1215), (1326, 1327, 1233, 1216), (1217, 1218, 1237, 1234), (1219, 1235, 1237, 1218), (523, 524, 1229, 1220), (522, 523, 1220, 1221), (1102, 1230, 1226, 1076), (1076, 1226, 1225, 1079), (1079, 1225, 1227, 1080), (1270, 1282, 1228, 1078), (1311, 1308, 1224, 1077), (1080, 1227, 1236, 1029), (1077, 1224, 1230, 1102), (1743, 1745, 1231, 1190), (1125, 1126, 1219, 1123), (1126, 495, 1235, 1219), (1194, 1201, 1235, 495), (1756, 1743, 1190, 1678), (1679, 1239, 1238, 1678), (1680, 1240, 1239, 1679), (1688, 1328, 1240, 1680), (1682, 1242, 1241, 1681), (1683, 1243, 1242, 1682), (1665, 1683, 1201, 1194), (1025, 1075, 1269, 1267), (1239, 1245, 1244, 1238), (1240, 1246, 1245, 1239), (1027, 1073, 1332, 1329), (1242, 1248, 1247, 1241), (1243, 1249, 1248, 1242), (494, 1250, 1249, 1243), (493, 1250, 494), (1315, 1310, 1286, 1292), (1035, 1253, 1252, 1108), (1141, 1018, 1256, 1258), (1156, 1141, 1258, 1259), (1173, 1156, 1259, 1260), (1031, 1173, 1260, 1257), (1205, 1031, 1257, 1262), (1222, 1205, 1262, 1263), (1032, 1222, 1263, 1261), (1670, 1032, 1261, 1684), (1748, 1746, 1238, 1244), (1034, 1033, 1264, 1255), (1709, 501, 1266, 1749), (1075, 1036, 1268, 1269), (1668, 522, 1270, 1685), (1144, 525, 1265, 1278), (1203, 1083, 1272, 1281), (513, 516, 1273, 1274), (516, 519, 1271, 1273), (507, 510, 1276, 1275), (765, 507, 1275, 1277), (510, 513, 1274, 1276), (763, 765, 1277, 1267), (1167, 1144, 1278, 1279), (1184, 1167, 1279, 1280), (1083, 1184, 1280, 1272), (1221, 1203, 1281, 1282), (522, 1221, 1282, 1270), (1749, 1266, 1251, 1750), (1268, 1266, 501, 1037), (1036, 1251, 1266, 1268), (1750, 1251, 1283, 1751), (1310, 1309, 1285, 1286), (1149, 1012, 1284, 1296), (1211, 1089, 1288, 1299), (1672, 1078, 1287, 1686), (1095, 1085, 1289, 1290), (1090, 1095, 1290, 1291), (1116, 1295, 1292, 1025), (1090, 1291, 1293, 1112), (1112, 1293, 1294, 1113), (1113, 1294, 1295, 1116), (1172, 1149, 1296, 1297), (1189, 1172, 1297, 1298), (1089, 1189, 1298, 1288), (1228, 1211, 1299, 1300), (1078, 1228, 1300, 1287), (1296, 1284, 1301, 1304), (1285, 1283, 1251, 1036), (1752, 1302, 1252, 1753), (1751, 1283, 1302, 1752), (1299, 1288, 1303, 1307), (1686, 1287, 1311, 1687), (1290, 1289, 1312, 1313), (1291, 1290, 1313, 1314), (1295, 1318, 1315, 1292), (1291, 1314, 1316, 1293), (1293, 1316, 1317, 1294), (1294, 1317, 1318, 1295), (1297, 1296, 1304, 1305), (1298, 1297, 1305, 1306), (1288, 1298, 1306, 1303), (1300, 1299, 1307, 1308), (1287, 1300, 1308, 1311), (1107, 1109, 1310, 1315), (1109, 1108, 1309, 1310), (1179, 1122, 1321, 1324), (1309, 1302, 1283, 1285), (1108, 1252, 1302, 1309), (1022, 1154, 1322, 1320), (1154, 1162, 1323, 1322), (1162, 1179, 1324, 1323), (1234, 1193, 1325, 1327), (1122, 1217, 1326, 1321), (1217, 1234, 1327, 1326), (1681, 1241, 1328, 1688), (1753, 1252, 1253, 1754), (1328, 1319, 1246, 1240), (1241, 1247, 1319, 1328), (1754, 1253, 1330, 1755), (1073, 1034, 1331, 1332), (1748, 1755, 1330, 1255), (1331, 1330, 1254, 1035), (1034, 1255, 1330, 1331), (1476, 1477, 1342, 1341), (1478, 1476, 1341, 1337), (1479, 1480, 1340, 1339), (1481, 1479, 1339, 1338), (1480, 1478, 1337, 1340), (1477, 1482, 1335, 1342), (1483, 1481, 1338, 1336), (1696, 1484, 1334, 1689), (1484, 1485, 1333, 1334), (1486, 1487, 1352, 1351), (1488, 1486, 1351, 1347), (1489, 1490, 1350, 1349), (1491, 1489, 1349, 1348), (1490, 1488, 1347, 1350), (1487, 1492, 1345, 1352), (1493, 1491, 1348, 1346), (1697, 1494, 1344, 1690), (1494, 1495, 1343, 1344), (1544, 1539, 1362, 1361), (1545, 1544, 1361, 1357), (1546, 1540, 1360, 1359), (1547, 1546, 1359, 1358), (1540, 1545, 1357, 1360), (1539, 1541, 1355, 1362), (1548, 1547, 1358, 1356), (1702, 1542, 1354, 1691), (1542, 1543, 1353, 1354), (1574, 1569, 1372, 1371), (1575, 1574, 1371, 1367), (1576, 1570, 1370, 1369), (1577, 1576, 1369, 1368), (1570, 1575, 1367, 1370), (1569, 1571, 1365, 1372), (1578, 1577, 1368, 1366), (1705, 1572, 1364, 1692), (1572, 1573, 1363, 1364), (1579, 1582, 1382, 1381), (1583, 1579, 1381, 1377), (1584, 1585, 1380, 1379), (1586, 1584, 1379, 1378), (1585, 1583, 1377, 1380), (1582, 1587, 1375, 1382), (1588, 1586, 1378, 1376), (1706, 1589, 1374, 1693), (1589, 1590, 1373, 1374), (1381, 1382, 1392, 1391), (1377, 1381, 1391, 1387), (1379, 1380, 1390, 1389), (1378, 1379, 1389, 1388), (1380, 1377, 1387, 1390), (1382, 1375, 1385, 1392), (1376, 1378, 1388, 1386), (1693, 1374, 1384, 1694), (1374, 1373, 1383, 1384), (1391, 1392, 1402, 1401), (1387, 1391, 1401, 1397), (1389, 1390, 1400, 1399), (1388, 1389, 1399, 1398), (1390, 1387, 1397, 1400), (1392, 1385, 1395, 1402), (1386, 1388, 1398, 1396), (1694, 1384, 1394, 1695), (1384, 1383, 1393, 1394), (1393, 1383, 1403, 1404), (1600, 1597, 1405, 1406), (1601, 1602, 1407, 1408), (1408, 1407, 1409, 1410), (1410, 1409, 1411, 1412), (1412, 1411, 1413, 1414), (1413, 1411, 1417, 1418), (1411, 1409, 1416, 1417), (1409, 1407, 1415, 1416), (1418, 1417, 1421, 1422), (1417, 1416, 1420, 1421), (1416, 1415, 1419, 1420), (1422, 1421, 1424, 1427, 1426, 1425), (1421, 1420, 1423, 1431, 1430, 1429, 1428, 1424), (1420, 1419, 723, 1435, 1434, 1433, 1432, 1423), (1444, 1425, 1426, 1447), (1463, 690, 626, 1439), (1447, 1426, 1427, 1450), (1450, 1427, 1424, 1438), (605, 530, 646, 654), (1453, 1438, 1424, 1428), (1453, 1428, 1429, 1456), (1456, 1429, 1430, 1459), (1459, 1430, 1431, 1462), (1462, 1431, 1423, 1441), (1466, 691, 690, 1463), (1471, 1468, 1433, 1434), (1474, 1471, 1434, 1435), (723, 768, 1472, 1473, 1474, 1435), (531, 1442, 1445, 579), (1442, 1443, 1446, 1445), (1443, 1444, 1447, 1446), (1432, 1465, 1441, 1423), (1465, 1464, 1440, 1441), (1464, 1463, 1439, 1440), (579, 1445, 1448, 578), (1445, 1446, 1449, 1448), (1446, 1447, 1450, 1449), (578, 1448, 1436, 577), (1448, 1449, 1437, 1436), (1449, 1450, 1438, 1437), (530, 577, 1436, 1451), (1451, 1436, 1437, 1452), (1452, 1437, 1438, 1453), (530, 1451, 1454, 646), (1451, 1452, 1455, 1454), (1452, 1453, 1456, 1455), (646, 1454, 1457, 627), (1454, 1455, 1458, 1457), (1455, 1456, 1459, 1458), (627, 1457, 1460, 667), (1457, 1458, 1461, 1460), (1458, 1459, 1462, 1461), (667, 1460, 1439, 626), (1460, 1461, 1440, 1439), (1461, 1462, 1441, 1440), (1433, 1468, 1465, 1432), (1468, 1467, 1464, 1465), (1467, 1466, 1463, 1464), (529, 691, 1466, 1469), (1469, 1466, 1467, 1470), (1470, 1467, 1468, 1471), (768, 529, 1469, 1472), (1472, 1469, 1470, 1473), (1473, 1470, 1471, 1474), (1212, 1229, 1477, 1476), (1082, 1212, 1476, 1478), (1164, 1181, 1480, 1479), (1139, 1164, 1479, 1481), (1181, 1082, 1478, 1480), (1229, 524, 1482, 1477), (527, 1139, 1481, 1483), (1667, 521, 1484, 1696), (521, 518, 1485, 1484), (1496, 1501, 1487, 1486), (1497, 1496, 1486, 1488), (1498, 1502, 1490, 1489), (1499, 1498, 1489, 1491), (1502, 1497, 1488, 1490), (1501, 1503, 1492, 1487), (1500, 1499, 1491, 1493), (1698, 1504, 1494, 1697), (1504, 1505, 1495, 1494), (1341, 1342, 1501, 1496), (1337, 1341, 1496, 1497), (1339, 1340, 1502, 1498), (1338, 1339, 1498, 1499), (1340, 1337, 1497, 1502), (1342, 1335, 1503, 1501), (1336, 1338, 1499, 1500), (1689, 1334, 1504, 1698), (1334, 1333, 1505, 1504), (752, 1506, 1507, 753), (909, 1508, 1507, 755), (1351, 1352, 1510, 1509), (1347, 1351, 1509, 1511), (1349, 1350, 1513, 1512), (1348, 1349, 1512, 1514), (1350, 1347, 1511, 1513), (1352, 1345, 1515, 1510), (1346, 1348, 1514, 1516), (1690, 1344, 1517, 1699), (1344, 1343, 1518, 1517), (1509, 1510, 1519, 1524), (1511, 1509, 1524, 1525), (1512, 1513, 1520, 1526), (1514, 1512, 1526, 1527), (1513, 1511, 1525, 1520), (1510, 1515, 1521, 1519), (1516, 1514, 1527, 1528), (1699, 1517, 1522, 1700), (1517, 1518, 1523, 1522), (1524, 1519, 1529, 1534), (1525, 1524, 1534, 1535), (1526, 1520, 1530, 1536), (1527, 1526, 1536, 1537), (1520, 1525, 1535, 1530), (1519, 1521, 1531, 1529), (1528, 1527, 1537, 1538), (1700, 1522, 1532, 1701), (1522, 1523, 1533, 1532), (1534, 1529, 1539, 1544), (1535, 1534, 1544, 1545), (1536, 1530, 1540, 1546), (1537, 1536, 1546, 1547), (1530, 1535, 1545, 1540), (1529, 1531, 1541, 1539), (1538, 1537, 1547, 1548), (1701, 1532, 1542, 1702), (1532, 1533, 1543, 1542), (1361, 1362, 1550, 1549), (1357, 1361, 1549, 1551), (1359, 1360, 1553, 1552), (1358, 1359, 1552, 1554), (1360, 1357, 1551, 1553), (1362, 1355, 1555, 1550), (1356, 1358, 1554, 1556), (1691, 1354, 1557, 1703), (1354, 1353, 1558, 1557), (515, 512, 509, 760, 758, 1485, 518), (1485, 758, 1475, 1333), (1475, 756, 1505, 1333), (754, 1495, 1505, 756), (1495, 754, 1506, 1343), (1506, 752, 1518, 1343), (752, 780, 1523, 1518), (780, 750, 1533, 1523), (750, 778, 1543, 1533), (748, 1353, 1543, 778), (748, 746, 1558, 1353), (1549, 1550, 1559, 1564), (1551, 1549, 1564, 1565), (1552, 1553, 1560, 1566), (1554, 1552, 1566, 1567), (1553, 1551, 1565, 1560), (1550, 1555, 1561, 1559), (1556, 1554, 1567, 1568), (1703, 1557, 1562, 1704), (1557, 1558, 1563, 1562), (746, 744, 1563, 1558), (1564, 1559, 1569, 1574), (1565, 1564, 1574, 1575), (1566, 1560, 1570, 1576), (1567, 1566, 1576, 1577), (1560, 1565, 1575, 1570), (1559, 1561, 1571, 1569), (1568, 1567, 1577, 1578), (1704, 1562, 1572, 1705), (1562, 1563, 1573, 1572), (1573, 1563, 744, 981), (1363, 1573, 981, 742), (1403, 1383, 1373, 1580), (1592, 1403, 1580, 1595), (1371, 1372, 1582, 1579), (1602, 1405, 1581, 1603), (1367, 1371, 1579, 1583), (1369, 1370, 1585, 1584), (1368, 1369, 1584, 1586), (1370, 1367, 1583, 1585), (1372, 1365, 1587, 1582), (1366, 1368, 1586, 1588), (1692, 1364, 1589, 1706), (1364, 1363, 1590, 1589), (1580, 1373, 1590, 1593), (1404, 1403, 1592, 1591), (1595, 1580, 1593, 1596), (1603, 1581, 1594, 1604), (1597, 1592, 1595, 1598), (1598, 1595, 1596, 1599), (1591, 1592, 1597, 1600), (1405, 1597, 1598, 1581), (1581, 1598, 1599, 1594), (1406, 1405, 1602, 1601), (1407, 1602, 1603, 1415), (1415, 1603, 1604, 1419), (742, 1593, 1590, 1363), (742, 740, 1596, 1593), (740, 873, 1599, 1596), (528, 1594, 1599, 873), (528, 722, 1604, 1594), (723, 1419, 1604, 722), (70, 47, 1605, 1625), (48, 49, 1607, 1606), (59, 60, 1618, 1617), (69, 68, 1623, 1624), (57, 58, 1616, 1615), (55, 56, 1614, 1613), (53, 54, 1612, 1611), (51, 52, 1610, 1609), (62, 63, 1621, 1620), (49, 50, 1608, 1607), (60, 61, 1619, 1618), (64, 69, 1624, 1622), (47, 48, 1606, 1605), (58, 59, 1617, 1616), (70, 85, 1627, 1625), (56, 57, 1615, 1614), (85, 68, 1623, 1627), (52, 71, 1626, 1610), (54, 55, 1613, 1612), (63, 64, 1622, 1621), (71, 53, 1611, 1626), (50, 51, 1609, 1608), (61, 62, 1620, 1619), (1607, 1608, 1631, 1630), (1618, 1619, 1642, 1641), (1627, 1623, 1646, 1650), (1605, 1606, 1629, 1628), (1616, 1617, 1640, 1639), (1610, 1626, 1649, 1633), (1614, 1615, 1638, 1637), (1622, 1624, 1647, 1645), (1612, 1613, 1636, 1635), (1621, 1622, 1645, 1644), (1626, 1611, 1634, 1649), (1608, 1609, 1632, 1631), (1619, 1620, 1643, 1642), (1606, 1607, 1630, 1629), (1617, 1618, 1641, 1640), (1625, 1627, 1650, 1648), (1615, 1616, 1639, 1638), (1625, 1605, 1628, 1648), (1613, 1614, 1637, 1636), (1624, 1623, 1646, 1647), (1611, 1612, 1635, 1634), (1609, 1610, 1633, 1632), (1620, 1621, 1644, 1643), (1633, 1649, 1664, 1655), (1640, 1641, 1663, 1662), (1639, 1640, 1662, 1661), (1638, 1639, 1661, 1660), (1637, 1638, 1660, 1659), (1636, 1637, 1659, 1658), (1635, 1636, 1658, 1657), (1634, 1635, 1657, 1656), (1649, 1634, 1656, 1664), (1632, 1633, 1655, 1654), (1631, 1632, 1654, 1653), (1630, 1631, 1653, 1652), (1629, 1630, 1652, 1651), (520, 521, 1667, 1666), (519, 520, 1666, 1668), (1029, 1071, 1671, 1669), (1071, 1032, 1670, 1671), (1271, 1685, 1672, 1085), (1028, 1094, 1676, 1669), (1312, 1687, 1673, 1091), (1104, 1677, 1674, 1092), (1092, 1674, 1675, 1093), (1093, 1675, 1676, 1094), (1091, 1673, 1677, 1104), (1746, 1756, 1678, 1238), (1191, 1679, 1678, 1190), (1192, 1680, 1679, 1191), (1325, 1688, 1680, 1192), (1195, 1682, 1681, 1193), (1201, 1683, 1682, 1195), (494, 1243, 1683, 1665), (1033, 1670, 1684, 1264), (519, 1668, 1685, 1271), (1085, 1672, 1686, 1289), (1289, 1686, 1687, 1312), (1193, 1681, 1688, 1325), (1482, 1696, 1689, 1335), (1492, 1697, 1690, 1345), (1541, 1702, 1691, 1355), (1571, 1705, 1692, 1365), (1587, 1706, 1693, 1375), (1375, 1693, 1694, 1385), (1385, 1694, 1695, 1395), (524, 1667, 1696, 1482), (1503, 1698, 1697, 1492), (1335, 1689, 1698, 1503), (1345, 1690, 1699, 1515), (1515, 1699, 1700, 1521), (1521, 1700, 1701, 1531), (1531, 1701, 1702, 1541), (1355, 1691, 1703, 1555), (1555, 1703, 1704, 1561), (1561, 1704, 1705, 1571), (1365, 1692, 1706, 1587), (496, 497, 1708, 1707), (493, 496, 1707, 1709), (589, 1716, 1710, 539), (699, 1722, 1711, 543), (730, 1724, 1712, 547), (532, 1713, 1714, 591), (591, 1714, 1715, 590), (590, 1715, 1716, 589), (650, 1719, 1717, 635), (671, 1720, 1718, 634), (539, 1710, 1719, 650), (635, 1717, 1720, 671), (634, 1718, 1721, 698), (698, 1721, 1722, 699), (772, 1725, 1723, 731), (731, 1723, 1724, 730), (543, 1711, 1725, 772), (876, 1727, 1726, 871), (547, 1712, 1727, 876), (497, 887, 1728, 1708), (887, 897, 1729, 1728), (897, 907, 1730, 1729), (907, 917, 1731, 1730), (917, 927, 1732, 1731), (927, 937, 1733, 1732), (937, 947, 1734, 1733), (947, 957, 1735, 1734), (957, 967, 1736, 1735), (967, 977, 1737, 1736), (1009, 871, 1726, 1738), (977, 1009, 1738, 1737), (1258, 1256, 1739, 1740), (1259, 1258, 1740, 1741), (1260, 1259, 1741, 1742), (1257, 1260, 1742, 1747), (1262, 1257, 1747, 1744), (1263, 1262, 1744, 1745), (1261, 1263, 1745, 1743), (1684, 1261, 1743, 1756), (1255, 1264, 1746, 1748), (493, 1709, 1749, 1250), (1250, 1749, 1750, 1249), (1249, 1750, 1751, 1248), (1247, 1752, 1753, 1319), (1248, 1751, 1752, 1247), (1319, 1753, 1754, 1246), (1246, 1754, 1755, 1245), (1244, 1245, 1755, 1748), (1264, 1684, 1756, 1746)])
me_cube.materials.append(mat_material)
me_cube.use_remesh_preserve_volume = False
me_cube.use_remesh_preserve_attributes = False
me_cube.use_mirror_vertex_groups = False
me_cube.update()

# ---- objects
ob_cube = bpy.data.objects.new('Cube', me_cube)

# ---- transforms, parenting, visibility, modifiers, constraints
ob_cube.location = (0.0, 0.0, 0.0)
ob_cube.lock_rotations_4d = False
ob_cube.empty_display_type = 'ARROWS'
ob_cube.lineart.crease_threshold = 0.0
_m = ob_cube.modifiers.new('Mirror', 'MIRROR')
_m = ob_cube.modifiers.new('Subsurf', 'SUBSURF')
_m.uv_smooth = 'PRESERVE_CORNERS'
_m.quality = 2
_m.levels = 0
_m.show_only_control_edges = False

# ---- collection membership
col_collection_1.objects.link(ob_cube)

# ---- scene / render settings (as saved in the file)
scene.frame_start = 1; scene.frame_end = 250; scene.frame_set(135)
scene.render.engine = 'BLENDER_EEVEE_NEXT'
scene.render.resolution_percentage = 50
scene.render.dither_intensity = 0.0
scene.cycles.use_denoising = False
scene.cycles.samples = 10
scene.cycles.sampling_pattern = 'TABULATED_SOBOL'
scene.cycles.light_sampling_threshold = 0.0
scene.cycles.use_adaptive_sampling = False
scene.cycles.use_light_tree = False
scene.cycles.blur_glossy = 0.0
scene.cycles.volume_bounces = 1
scene.cycles.pixel_filter_type = 'GAUSSIAN'
scene.cycles.sample_clamp_indirect = 0.0
scene.view_settings.view_transform = 'Standard'
bpy.context.view_layer.update()

# ---- added for rendering (the .blend has no active camera and no usable light): camera, sun
cam_auto = bpy.data.cameras.new('AutoCamera')
cam_auto.lens = 50.0
cam_auto.sensor_width = 36.0
cam_auto.clip_end = 1000.0
ob_auto_camera = bpy.data.objects.new('AutoCamera', cam_auto)
scene.collection.objects.link(ob_auto_camera)
ob_auto_camera.location = (1.54123, -1.72001, 1.27182)
ob_auto_camera.rotation_euler = (1.09748, -7.21219e-08, 0.694738)
scene.camera = ob_auto_camera
light_auto_sun = bpy.data.lights.new('AutoSun', 'SUN')
light_auto_sun.energy = 3.0
light_auto_sun.angle = 0.0523599
ob_auto_sun = bpy.data.objects.new('AutoSun', light_auto_sun)
scene.collection.objects.link(ob_auto_sun)
ob_auto_sun.rotation_euler = (0.872665, 0.174533, 0.523599)
bpy.context.view_layer.update()
